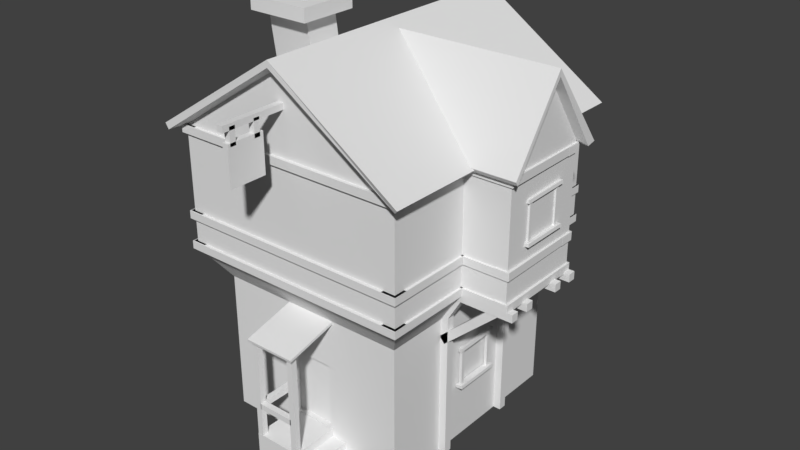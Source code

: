 # Source: house.blend  (saved by Blender 2.79.0; exported with 4.5.12 LTS)
import bpy
from mathutils import Matrix  # noqa: F401  (used for matrix-valued properties, if any)

bpy.ops.wm.read_factory_settings(use_empty=True)
scene = bpy.context.scene
scene.name = 'Scene'

# ---- collections
col_collection_1 = bpy.data.collections.new('Collection 1'); scene.collection.children.link(col_collection_1)

# ---- materials (node trees are filled in below, after node groups)
mat_material_001 = bpy.data.materials.new('Material.001')
mat_material_001.alpha_threshold = 0.0
mat_material_001.use_transparent_shadow = False
mat_material_001.roughness = 0.5

# ---- material node trees

# ---- world
world_world = bpy.data.worlds.new('World'); scene.world = world_world
world_world.color = (0.05088, 0.05088, 0.05088)
world_world.use_sun_shadow = False
world_world.sun_shadow_jitter_overblur = 0.0
world_world.cycles.sampling_method = 'MANUAL'

# ---- meshes
me_cube_001 = bpy.data.meshes.new('Cube.001')
me_cube_001.from_pydata([(-1.473, 2.179, -0.1279), (-1.473, 2.179, 2.13), (-1.473, -1.323, -0.1279), (-1.473, -1.323, 2.13), (1.616, 2.179, -0.1279), (1.616, 2.179, 2.13), (1.616, -1.323, -0.1279), (1.616, -1.323, 2.13), (-1.787, 2.535, 2.639), (-1.787, -1.679, 2.639), (1.93, 2.535, 2.639), (1.93, -1.679, 2.639), (-1.787, 2.535, 4.577), (-1.787, -1.679, 4.577), (1.93, 2.535, 4.577), (1.93, -1.679, 4.577), (0.07121, 2.535, 5.799), (0.07121, -1.679, 5.799), (-1.956, 2.726, 4.51), (-1.956, -1.871, 4.51), (2.098, -1.871, 4.51), (2.098, 2.726, 4.51), (0.07121, 2.726, 5.842), (0.07121, -1.871, 5.842), (-2.023, 2.736, 4.592), (-2.023, -1.862, 4.592), (2.157, -1.907, 4.571), (2.157, 2.69, 4.571), (0.07121, 2.726, 5.945), (0.07121, -1.871, 5.945), (0.1704, -0.3012, 2.656), (0.1704, -0.3012, 4.624), (0.1704, 1.164, 2.656), (0.1704, 1.164, 4.624), (2.663, -0.3012, 2.656), (2.663, -0.3012, 4.624), (2.663, 1.164, 2.656), (2.663, 1.164, 4.624), (-0.9531, 2.087, 3.246), (0.02794, 1.248, 4.54), (2.663, 0.4316, 5.687), (2.806, 1.248, 4.54), (2.806, -0.3849, 4.54), (0.02794, -0.3849, 4.54), (2.806, 0.4316, 5.724), (-0.9531, 2.087, 2.64), (2.806, 0.4316, 5.833), (0.02794, 0.4316, 5.833), (2.803, -0.4266, 4.603), (0.07737, 1.307, 4.611), (0.02523, -0.4266, 4.603), (2.855, 1.307, 4.611), (-0.9531, 3.179, 2.64), (-0.9531, 3.179, 3.246), (1.047, 2.087, 2.64), (1.047, 2.087, 3.246), (1.047, 3.179, 2.64), (1.047, 3.179, 3.246), (-0.8685, 2.133, 3.246), (-0.8685, 3.133, 3.246), (0.9623, 2.133, 3.246), (0.9623, 3.133, 3.246), (0.4395, 2.535, 2.623), (-0.324, 2.535, 2.623), (0.4395, 2.535, 4.102), (-0.324, 2.535, 4.102), (0.4395, 2.449, 2.623), (-0.324, 2.449, 2.623), (0.4395, 2.449, 4.102), (-0.324, 2.449, 4.102), (-1.846, -1.728, 2.638), (-1.846, -1.728, 2.763), (-1.846, -1.5, 2.638), (-1.846, -1.5, 2.763), (1.969, -1.728, 2.638), (1.969, -1.728, 2.763), (1.969, -1.5, 2.638), (1.969, -1.5, 2.763), (1.97, -1.721, 2.638), (1.97, -1.721, 2.763), (1.742, -1.722, 2.638), (1.742, -1.722, 2.763), (1.951, 2.569, 2.638), (1.951, 2.569, 2.763), (1.724, 2.568, 2.638), (1.724, 2.568, 2.763), (1.928, 0.9621, 2.638), (1.928, 0.9621, 2.763), (1.928, 1.189, 2.638), (1.928, 1.189, 2.763), (2.693, 0.9621, 2.638), (2.693, 0.9621, 2.763), (2.693, 1.189, 2.638), (2.693, 1.189, 2.763), (2.703, -0.3252, 2.645), (2.703, -0.3252, 2.77), (2.475, -0.3289, 2.645), (2.475, -0.3289, 2.77), (2.69, 1.195, 2.645), (2.69, 1.195, 2.77), (2.462, 1.191, 2.645), (2.462, 1.191, 2.77), (1.953, 2.571, 2.763), (1.953, 2.571, 2.638), (1.953, 2.344, 2.763), (1.953, 2.344, 2.638), (1.046, 2.571, 2.763), (1.046, 2.571, 2.638), (1.046, 2.344, 2.763), (1.046, 2.344, 2.638), (-0.919, 2.571, 2.763), (-0.919, 2.571, 2.638), (-0.919, 2.344, 2.763), (-0.919, 2.344, 2.638), (-1.827, 2.571, 2.763), (-1.827, 2.571, 2.638), (-1.827, 2.344, 2.763), (-1.827, 2.344, 2.638), (1.077, 3.211, 2.763), (1.077, 3.211, 2.638), (1.077, 3.164, 2.763), (1.077, 3.164, 2.638), (-0.9788, 3.211, 2.763), (-0.9788, 3.211, 2.638), (-0.9788, 3.164, 2.763), (-0.9788, 3.164, 2.638), (1.065, 2.524, 2.763), (1.065, 2.524, 2.638), (1.022, 2.525, 2.763), (1.022, 2.525, 2.638), (1.078, 3.21, 2.763), (1.078, 3.21, 2.638), (1.035, 3.211, 2.763), (1.035, 3.211, 2.638), (-0.9218, 2.524, 2.763), (-0.9218, 2.524, 2.638), (-0.9818, 2.525, 2.763), (-0.9818, 2.525, 2.638), (-0.909, 3.21, 2.763), (-0.909, 3.21, 2.638), (-0.9689, 3.211, 2.763), (-0.9689, 3.211, 2.638), (-1.606, -1.713, 2.763), (-1.606, -1.713, 2.638), (-1.833, -1.711, 2.763), (-1.833, -1.711, 2.638), (-1.593, 2.565, 2.763), (-1.593, 2.565, 2.638), (-1.82, 2.566, 2.763), (-1.82, 2.566, 2.638), (1.928, -0.3283, 2.638), (1.928, -0.3283, 2.763), (1.928, -0.1009, 2.638), (1.928, -0.1009, 2.763), (2.693, -0.3283, 2.638), (2.693, -0.3283, 2.763), (2.693, -0.1009, 2.638), (2.693, -0.1009, 2.763), (-1.846, -1.728, 3.126), (-1.846, -1.728, 3.251), (-1.846, -1.5, 3.126), (-1.846, -1.5, 3.251), (1.969, -1.728, 3.126), (1.969, -1.728, 3.251), (1.969, -1.5, 3.126), (1.969, -1.5, 3.251), (1.97, -1.721, 3.126), (1.97, -1.721, 3.251), (1.742, -1.722, 3.126), (1.742, -1.722, 3.251), (1.951, 2.569, 3.126), (1.951, 2.569, 3.251), (1.724, 2.568, 3.126), (1.724, 2.568, 3.251), (1.928, 0.9621, 3.126), (1.928, 0.9621, 3.251), (1.928, 1.189, 3.126), (1.928, 1.189, 3.251), (2.693, 0.9621, 3.126), (2.693, 0.9621, 3.251), (2.693, 1.189, 3.126), (2.693, 1.189, 3.251), (2.703, -0.3252, 3.133), (2.703, -0.3252, 3.258), (2.475, -0.3289, 3.133), (2.475, -0.3289, 3.258), (2.69, 1.195, 3.133), (2.69, 1.195, 3.258), (2.462, 1.191, 3.133), (2.462, 1.191, 3.258), (1.953, 2.571, 3.251), (1.953, 2.571, 3.126), (1.953, 2.344, 3.251), (1.953, 2.344, 3.126), (1.046, 2.571, 3.251), (1.046, 2.571, 3.126), (1.046, 2.344, 3.251), (1.046, 2.344, 3.126), (-0.919, 2.571, 3.251), (-0.919, 2.571, 3.126), (-0.919, 2.344, 3.251), (-0.919, 2.344, 3.126), (-1.827, 2.571, 3.251), (-1.827, 2.571, 3.126), (-1.827, 2.344, 3.251), (-1.827, 2.344, 3.126), (1.077, 3.211, 3.251), (1.077, 3.211, 3.126), (1.077, 3.133, 3.251), (1.077, 3.133, 3.126), (-0.9788, 3.211, 3.251), (-0.9788, 3.211, 3.126), (-0.9788, 3.133, 3.251), (-0.9788, 3.133, 3.126), (1.065, 2.524, 3.251), (1.065, 2.524, 3.126), (0.9601, 2.525, 3.251), (0.9601, 2.525, 3.126), (1.078, 3.21, 3.251), (1.078, 3.21, 3.126), (0.9729, 3.211, 3.251), (0.9729, 3.211, 3.126), (-0.8728, 2.524, 3.251), (-0.8728, 2.524, 3.126), (-0.9818, 2.525, 3.251), (-0.9818, 2.525, 3.126), (-0.86, 3.21, 3.251), (-0.86, 3.21, 3.126), (-0.9689, 3.211, 3.251), (-0.9689, 3.211, 3.126), (-1.606, -1.713, 3.251), (-1.606, -1.713, 3.126), (-1.833, -1.711, 3.251), (-1.833, -1.711, 3.126), (-1.593, 2.565, 3.251), (-1.593, 2.565, 3.126), (-1.82, 2.566, 3.251), (-1.82, 2.566, 3.126), (1.928, -0.3283, 3.126), (1.928, -0.3283, 3.251), (1.928, -0.1009, 3.126), (1.928, -0.1009, 3.251), (2.693, -0.3283, 3.126), (2.693, -0.3283, 3.251), (2.693, -0.1009, 3.126), (2.693, -0.1009, 3.251), (-1.846, -1.728, 4.455), (-1.846, -1.728, 4.581), (-1.846, -1.5, 4.455), (-1.846, -1.5, 4.581), (1.969, -1.728, 4.455), (1.969, -1.728, 4.581), (1.969, -1.5, 4.455), (1.969, -1.5, 4.581), (1.97, -1.721, 4.455), (1.97, -1.721, 4.581), (1.742, -1.722, 4.455), (1.742, -1.722, 4.581), (1.951, 2.569, 4.455), (1.951, 2.569, 4.581), (1.724, 2.568, 4.455), (1.724, 2.568, 4.581), (1.928, 0.9621, 4.455), (1.928, 0.9621, 4.581), (1.928, 1.189, 4.455), (1.928, 1.189, 4.581), (2.693, 0.9621, 4.455), (2.693, 0.9621, 4.581), (2.693, 1.189, 4.455), (2.693, 1.189, 4.581), (2.703, -0.3252, 4.462), (2.703, -0.3252, 4.588), (2.475, -0.3289, 4.462), (2.475, -0.3289, 4.588), (2.69, 1.195, 4.462), (2.69, 1.195, 4.588), (2.462, 1.191, 4.462), (2.462, 1.191, 4.588), (1.953, 2.571, 4.581), (1.953, 2.571, 4.455), (1.953, 2.344, 4.581), (1.953, 2.344, 4.455), (-1.819, 2.571, 4.581), (-1.819, 2.571, 4.455), (-1.819, 2.344, 4.581), (-1.819, 2.344, 4.455), (-1.606, -1.713, 4.581), (-1.606, -1.713, 4.455), (-1.833, -1.711, 4.581), (-1.833, -1.711, 4.455), (-1.593, 2.565, 4.581), (-1.593, 2.565, 4.455), (-1.82, 2.566, 4.581), (-1.82, 2.566, 4.455), (1.928, -0.3283, 4.455), (1.928, -0.3283, 4.581), (1.928, -0.1009, 4.455), (1.928, -0.1009, 4.581), (2.693, -0.3283, 4.455), (2.693, -0.3283, 4.581), (2.693, -0.1009, 4.455), (2.693, -0.1009, 4.581), (1.822, 1.064, 2.539), (1.822, 1.064, 2.664), (2.786, 1.064, 2.664), (2.786, 1.19, 2.664), (1.822, 0.8339, 2.539), (1.822, 0.8339, 2.664), (2.786, 0.7086, 2.539), (1.822, -0.3272, 2.539), (2.788, -0.3272, 2.539), (2.788, -0.202, 2.539), (2.788, -0.202, 2.664), (1.822, 0.1576, 2.539), (1.822, 0.1576, 2.664), (2.778, 0.03232, 2.539), (2.778, 0.1576, 2.664), (1.609, -0.3202, -0.1238), (1.609, -0.3202, 2.635), (1.609, -0.1906, -0.1238), (1.609, -0.1906, 2.635), (1.738, -0.3202, -0.1238), (1.738, -0.3202, 2.635), (1.738, -0.1906, -0.1238), (1.738, -0.1906, 2.635), (1.611, 1.068, -0.1238), (1.611, 1.068, 2.635), (1.611, 1.197, -0.1238), (1.611, 1.197, 2.635), (1.741, 1.068, -0.1238), (1.741, 1.068, 2.635), (1.741, 1.197, -0.1238), (1.741, 1.197, 2.635), (1.57, 1.068, 2.123), (1.872, 1.068, 2.635), (1.57, 1.197, 2.123), (1.872, 1.197, 2.635), (1.699, 1.068, 2.123), (2.002, 1.068, 2.635), (1.699, 1.197, 2.123), (2.002, 1.197, 2.635), (1.57, -0.3205, 2.123), (1.872, -0.3205, 2.635), (1.57, -0.1909, 2.123), (1.872, -0.1909, 2.635), (1.699, -0.3205, 2.123), (2.002, -0.3205, 2.635), (1.699, -0.1909, 2.123), (2.002, -0.1909, 2.635), (1.598, -0.3202, 1.855), (2.49, -0.3202, 2.655), (1.598, -0.1906, 1.855), (2.49, -0.1906, 2.655), (1.681, -0.3202, 1.756), (2.573, -0.3202, 2.555), (1.681, -0.1906, 1.756), (2.573, -0.1906, 2.555), (1.598, 1.072, 1.855), (2.49, 1.072, 2.655), (1.598, 1.202, 1.855), (2.49, 1.202, 2.655), (1.681, 1.072, 1.756), (2.573, 1.072, 2.555), (1.681, 1.202, 1.756), (2.573, 1.202, 2.555), (1.822, 1.19, 2.539), (1.822, 1.19, 2.664), (2.786, 1.064, 2.539), (2.786, 1.19, 2.539), (1.822, 0.7086, 2.539), (1.822, 0.7086, 2.664), (2.786, 0.7086, 2.664), (2.786, 0.8339, 2.539), (2.786, 0.8339, 2.664), (1.822, -0.3272, 2.664), (1.822, -0.202, 2.539), (1.822, -0.202, 2.664), (2.788, -0.3272, 2.664), (1.822, 0.03232, 2.539), (1.822, 0.03232, 2.664), (2.778, 0.03232, 2.664), (2.778, 0.1576, 2.539), (-0.8355, 2.366, 2.539), (-0.8355, 2.366, 2.664), (-0.9607, 2.365, 2.539), (-0.9607, 2.365, 2.664), (-0.8432, 3.33, 2.539), (-0.8432, 3.33, 2.664), (-0.9684, 3.329, 2.539), (-0.9684, 3.329, 2.664), (-0.3233, 2.369, 2.539), (-0.3233, 2.369, 2.664), (-0.4486, 2.368, 2.539), (-0.4486, 2.368, 2.664), (-0.3311, 3.333, 2.539), (-0.3311, 3.333, 2.664), (-0.4563, 3.332, 2.539), (-0.4563, 3.332, 2.664), (1.036, 2.377, 2.539), (1.036, 2.377, 2.664), (0.9108, 2.376, 2.539), (0.9108, 2.376, 2.664), (1.028, 3.344, 2.539), (1.028, 3.344, 2.664), (0.903, 3.343, 2.539), (0.903, 3.343, 2.664), (0.5674, 2.374, 2.539), (0.5674, 2.374, 2.664), (0.4422, 2.373, 2.539), (0.4422, 2.373, 2.664), (0.5598, 3.331, 2.539), (0.5598, 3.331, 2.664), (0.4345, 3.33, 2.539), (0.4345, 3.33, 2.664), (2.642, 0.09795, 3.533), (2.642, 0.09795, 4.156), (2.642, 0.1485, 3.533), (2.642, 0.1485, 4.156), (2.692, 0.09795, 3.533), (2.692, 0.09795, 4.156), (2.692, 0.1485, 3.533), (2.692, 0.1485, 4.156), (2.639, 0.7164, 3.533), (2.639, 0.7164, 4.156), (2.639, 0.7669, 3.533), (2.639, 0.7669, 4.156), (2.689, 0.7164, 3.533), (2.689, 0.7164, 4.156), (2.689, 0.7669, 3.533), (2.689, 0.7669, 4.156), (2.649, 0.05753, 4.146), (2.659, 0.8274, 4.17), (2.656, 0.05905, 4.096), (2.667, 0.8289, 4.12), (2.699, 0.05525, 4.153), (2.71, 0.8251, 4.177), (2.706, 0.05677, 4.103), (2.717, 0.8266, 4.127), (2.623, 0.05616, 3.524), (2.626, 0.8264, 3.531), (2.631, 0.05661, 3.474), (2.633, 0.8269, 3.481), (2.725, 0.05727, 3.532), (2.728, 0.8275, 3.538), (2.732, 0.05772, 3.482), (2.735, 0.828, 3.488), (1.647, 0.09795, 0.8544), (1.647, 0.09795, 1.477), (1.647, 0.1485, 0.8544), (1.647, 0.1485, 1.477), (1.697, 0.09795, 0.8544), (1.697, 0.09795, 1.477), (1.697, 0.1485, 0.8544), (1.697, 0.1485, 1.477), (1.644, 0.7164, 0.8544), (1.644, 0.7164, 1.477), (1.644, 0.7669, 0.8544), (1.644, 0.7669, 1.477), (1.694, 0.7164, 0.8544), (1.694, 0.7164, 1.477), (1.694, 0.7669, 0.8544), (1.694, 0.7669, 1.477), (1.654, 0.05753, 1.467), (1.664, 0.8274, 1.491), (1.661, 0.05905, 1.417), (1.671, 0.8289, 1.441), (1.704, 0.05525, 1.474), (1.714, 0.8251, 1.498), (1.711, 0.05677, 1.424), (1.722, 0.8266, 1.448), (1.628, 0.05616, 0.8451), (1.631, 0.8264, 0.852), (1.635, 0.05661, 0.7951), (1.638, 0.8269, 0.802), (1.73, 0.05727, 0.8525), (1.733, 0.8275, 0.8593), (1.737, 0.05772, 0.8025), (1.74, 0.828, 0.8093), (-0.2662, -1.323, 1.349), (-0.2662, -1.323, 0.2801), (0.4087, -1.323, 0.2801), (0.4087, -1.323, 1.349), (-0.2662, -1.238, 1.349), (-0.2662, -1.238, 0.2801), (0.4087, -1.238, 0.2801), (0.4087, -1.238, 1.349), (-0.3141, -2.086, -0.1281), (-0.3141, -2.086, 0.2763), (-0.3141, -1.324, -0.1281), (-0.3141, -1.324, 0.2763), (0.4481, -2.086, -0.1281), (0.4481, -2.086, 0.2763), (0.03025, -1.654, 5.35), (0.4481, -1.324, 0.2763), (-0.3141, -2.086, 0.006694), (-0.3141, -2.086, 0.1415), (-0.3141, -1.324, 0.1415), (-0.3141, -1.324, 0.006694), (0.4481, -1.324, 0.1415), (-0.3255, -2.155, 1.915), (0.4481, -2.086, 0.1415), (0.4481, -2.086, 0.006694), (0.6949, -1.324, 0.006694), (0.03025, -1.654, 5.258), (0.6949, -2.086, -0.1281), (0.6949, -2.086, 0.006694), (0.6949, -1.324, 0.1415), (0.6949, -2.086, 0.1415), (0.9415, -1.324, 0.006694), (0.9415, -1.324, -0.1281), (0.9415, -2.086, -0.1281), (0.9415, -2.086, 0.006694), (-0.3255, -2.15, 1.875), (-0.3255, -1.307, 2.136), (-0.3255, -1.302, 2.095), (0.5021, -2.155, 1.915), (0.5021, -2.15, 1.875), (0.5021, -1.307, 2.136), (0.5021, -1.302, 2.095), (0.3534, -2.084, 0.2732), (0.3534, -2.084, 1.893), (0.3534, -1.99, 0.2732), (0.3534, -1.99, 1.893), (0.4472, -2.084, 0.2732), (0.4472, -2.084, 1.893), (0.4472, -1.99, 0.2732), (0.4472, -1.99, 1.893), (-0.31, -2.084, 0.2732), (-0.31, -2.084, 1.893), (-0.31, -1.99, 0.2732), (-0.31, -1.99, 1.893), (-0.2162, -2.084, 0.2732), (-0.2162, -2.084, 1.893), (-0.2162, -1.99, 0.2732), (-0.2162, -1.99, 1.893), (-0.2266, -2.084, 0.8328), (0.3702, -2.084, 0.8328), (-0.2266, -1.99, 0.8328), (0.3702, -1.99, 0.8328), (-0.2266, -2.084, 0.739), (0.3702, -2.084, 0.739), (-0.2266, -1.99, 0.739), (0.3702, -1.99, 0.739), (-0.2162, -1.991, 0.8328), (-0.2162, -1.323, 0.8328), (-0.31, -1.991, 0.8328), (-0.31, -1.323, 0.8328), (-0.2162, -1.991, 0.739), (-0.2162, -1.323, 0.739), (-0.31, -1.991, 0.739), (-0.31, -1.323, 0.739), (-0.9969, 0.8312, -0.1237), (-0.9969, 0.8312, -0.04192), (-0.9969, 2.831, -0.1237), (-0.9969, 2.831, -0.04192), (1.003, 0.8312, -0.1237), (1.003, 0.8312, -0.04192), (1.003, 2.831, -0.1237), (1.003, 2.831, -0.04192), (-0.8418, 0.9863, -0.04192), (-0.8418, 2.676, -0.04192), (0.848, 2.676, -0.04192), (0.848, 0.9863, -0.04192), (-0.8418, 0.9863, 0.05925), (-0.8418, 2.676, 0.05925), (0.848, 2.676, 0.05925), (0.848, 0.9863, 0.05925), (-0.6559, 1.172, 0.05925), (-0.6559, 2.49, 0.05925), (0.6621, 2.49, 0.05925), (0.6621, 1.172, 0.05925), (-0.6559, 1.172, 0.1749), (-0.6559, 2.49, 0.1749), (0.6621, 2.49, 0.1749), (0.6621, 1.172, 0.1749), (-0.4444, 2.103, 0.1774), (-0.4444, 2.103, 1.396), (-0.3086, 2.103, 0.1774), (-0.3086, 2.103, 1.396), (-0.4444, 2.103, 0.7764), (-0.4444, 2.103, 1.995), (-0.3086, 2.103, 0.7764), (-0.3086, 2.103, 1.995), (-0.4051, 2.131, 1.208), (-1.252, 0.771, 5.718), (-1.182, 0.9592, -0.1195), (-1.252, 0.1775, 5.718), (-0.402, 2.131, 0.1484), (-0.402, 2.257, 0.1484), (-0.2768, 2.131, 0.1494), (-0.2768, 2.257, 0.1494), (-1.182, -0.01071, -0.1195), (-0.2892, 2.131, 1.16), (-0.4051, 2.257, 1.208), (-2.006, 0.771, 5.718), (-2.076, 0.9592, -0.1195), (-2.006, 0.1775, 5.718), (-2.076, -0.01071, -0.1195), (-0.2892, 2.257, 1.16), (-0.1999, 2.131, 1.411), (-0.1599, 2.131, 1.292), (-0.1999, 2.257, 1.411), (-0.1599, 2.257, 1.292), (0.1947, 2.131, 1.41), (0.1526, 2.131, 1.292), (0.1947, 2.257, 1.41), (0.1526, 2.257, 1.292), (0.4037, 2.131, 1.23), (0.2941, 2.131, 1.17), (0.4037, 2.257, 1.23), (0.2941, 2.257, 1.17), (0.4234, 2.131, 0.1559), (0.2982, 2.131, 0.1559), (0.4234, 2.257, 0.1559), (0.2982, 2.257, 0.1559), (-1.096, -0.02451, 5.739), (-2.169, -0.02451, 5.739), (-1.096, 0.973, 5.739), (-2.169, 0.973, 5.739), (-1.096, -0.02451, 5.959), (-2.169, -0.02451, 5.959), (-1.096, 0.973, 5.959), (-2.169, 0.973, 5.959), (-1.275, 0.1919, 5.98), (-1.984, 0.1919, 5.98), (-1.275, 0.7566, 5.98), (-1.984, 0.7566, 5.98), (-1.275, 0.1919, 5.755), (-1.984, 0.1919, 5.755), (-1.275, 0.7566, 5.755), (-1.984, 0.7566, 5.755), (-1.252, 0.3398, 4.572), (-1.252, 0.1324, 3.426), (-1.252, 0.3225, 2.279), (-1.182, -0.01071, 1.24), (-1.252, 0.9333, 4.572), (-1.252, 0.7259, 3.426), (-1.252, 0.916, 2.279), (-1.182, 0.9592, 1.24), (-2.006, 0.9333, 4.572), (-2.006, 0.7259, 3.426), (-2.006, 0.916, 2.279), (-2.076, 0.9592, 1.24), (-2.076, -0.01071, 1.24), (-2.006, 0.3225, 2.279), (-2.006, 0.1324, 3.426), (-2.006, 0.3398, 4.572), (0.03025, -2.694, 5.258), (0.03025, -2.694, 5.35), (0.1219, -1.654, 5.258), (0.1219, -1.654, 5.35), (0.1219, -2.694, 5.258), (0.1219, -2.694, 5.35), (0.03025, -2.585, 5.044), (0.03025, -2.493, 5.044), (0.03025, -2.493, 5.309), (0.03025, -2.585, 5.309), (0.1219, -2.493, 5.044), (0.1219, -2.585, 5.044), (0.1219, -2.493, 5.309), (0.1219, -2.585, 5.309), (0.03025, -2.186, 5.033), (0.03025, -2.094, 5.033), (0.03025, -2.094, 5.298), (0.03025, -2.186, 5.298), (0.1219, -2.094, 5.033), (0.1219, -2.186, 5.033), (0.1219, -2.094, 5.298), (0.1219, -2.186, 5.298), (0.03025, -2.63, 4.491), (0.03025, -2.042, 4.491), (0.03025, -2.042, 5.093), (0.03025, -2.63, 5.093), (0.1219, -2.042, 4.491), (0.1219, -2.63, 4.491), (0.1219, -2.042, 5.093), (0.1219, -2.63, 5.093)], [(583, 592)], [(0, 2, 3, 1), (3, 478, 481, 7), (6, 4, 5, 7), (4, 0, 1, 5), (652, 650, 492, 648), (7, 11, 9, 3), (10, 14, 15, 11), (5, 10, 11, 7), (3, 9, 8, 1), (1, 8, 10, 5), (12, 16, 14), (9, 13, 12, 8), (10, 62, 64, 14), (11, 15, 13, 9), (15, 17, 13), (12, 18, 22, 16), (16, 22, 21, 14), (20, 26, 29, 23), (23, 29, 25, 19), (14, 21, 20, 15), (17, 23, 19, 13), (13, 19, 18, 12), (15, 20, 23, 17), (27, 28, 29, 26), (25, 29, 28, 24), (21, 27, 26, 20), (22, 28, 27, 21), (18, 24, 28, 22), (19, 25, 24, 18), (57, 53, 59, 61), (32, 33, 37, 36), (36, 37, 35, 34), (34, 35, 31, 30), (32, 36, 34, 30), (35, 37, 40), (44, 41, 51, 46), (52, 56, 54, 45), (35, 40, 44, 42), (40, 37, 41, 44), (31, 35, 42, 43), (56, 57, 55, 54), (37, 33, 39, 41), (52, 53, 57, 56), (50, 48, 46, 47), (51, 49, 47, 46), (43, 42, 48, 50), (42, 44, 46, 48), (45, 38, 53, 52), (41, 39, 49, 51), (55, 57, 61, 60), (53, 38, 58, 59), (62, 66, 68, 64), (14, 64, 65, 12), (8, 63, 62, 10), (12, 65, 63, 8), (67, 69, 68, 66), (63, 67, 66, 62), (65, 69, 67, 63), (64, 68, 69, 65), (70, 71, 73, 72), (78, 79, 81, 80), (76, 77, 75, 74), (74, 75, 71, 70), (72, 76, 74, 70), (77, 73, 71, 75), (84, 85, 83, 82), (82, 83, 79, 78), (80, 84, 82, 78), (85, 81, 79, 83), (86, 87, 89, 88), (92, 93, 91, 90), (90, 91, 87, 86), (88, 92, 90, 86), (93, 89, 87, 91), (94, 95, 97, 96), (100, 101, 99, 98), (98, 99, 95, 94), (96, 100, 98, 94), (101, 97, 95, 99), (107, 103, 105, 109), (105, 104, 108, 109), (88, 89, 93, 92), (103, 102, 104, 105), (109, 108, 106, 107), (102, 106, 108, 104), (107, 106, 102, 103), (115, 111, 113, 117), (113, 112, 116, 117), (111, 110, 112, 113), (117, 116, 114, 115), (110, 114, 116, 112), (115, 114, 110, 111), (123, 119, 121, 125), (121, 120, 124, 125), (119, 118, 120, 121), (125, 124, 122, 123), (118, 122, 124, 120), (123, 122, 118, 119), (131, 127, 129, 133), (129, 128, 132, 133), (127, 126, 128, 129), (133, 132, 130, 131), (126, 130, 132, 128), (131, 130, 126, 127), (139, 135, 137, 141), (137, 136, 140, 141), (135, 134, 136, 137), (141, 140, 138, 139), (134, 138, 140, 136), (139, 138, 134, 135), (147, 143, 145, 149), (145, 144, 148, 149), (143, 142, 144, 145), (149, 148, 146, 147), (142, 146, 148, 144), (147, 146, 142, 143), (150, 151, 153, 152), (156, 157, 155, 154), (154, 155, 151, 150), (152, 156, 154, 150), (157, 153, 151, 155), (152, 153, 157, 156), (158, 159, 161, 160), (166, 167, 169, 168), (164, 165, 163, 162), (162, 163, 159, 158), (160, 164, 162, 158), (165, 161, 159, 163), (172, 173, 171, 170), (170, 171, 167, 166), (168, 172, 170, 166), (173, 169, 167, 171), (174, 175, 177, 176), (180, 181, 179, 178), (178, 179, 175, 174), (176, 180, 178, 174), (181, 177, 175, 179), (182, 183, 185, 184), (188, 189, 187, 186), (186, 187, 183, 182), (184, 188, 186, 182), (189, 185, 183, 187), (195, 191, 193, 197), (193, 192, 196, 197), (176, 177, 181, 180), (191, 190, 192, 193), (197, 196, 194, 195), (190, 194, 196, 192), (195, 194, 190, 191), (203, 199, 201, 205), (201, 200, 204, 205), (199, 198, 200, 201), (205, 204, 202, 203), (198, 202, 204, 200), (203, 202, 198, 199), (211, 207, 209, 213), (209, 208, 212, 213), (207, 206, 208, 209), (213, 212, 210, 211), (206, 210, 212, 208), (211, 210, 206, 207), (219, 215, 217, 221), (217, 216, 220, 221), (215, 214, 216, 217), (221, 220, 218, 219), (214, 218, 220, 216), (219, 218, 214, 215), (227, 223, 225, 229), (225, 224, 228, 229), (223, 222, 224, 225), (229, 228, 226, 227), (222, 226, 228, 224), (227, 226, 222, 223), (235, 231, 233, 237), (233, 232, 236, 237), (231, 230, 232, 233), (237, 236, 234, 235), (230, 234, 236, 232), (235, 234, 230, 231), (238, 239, 241, 240), (244, 245, 243, 242), (242, 243, 239, 238), (240, 244, 242, 238), (245, 241, 239, 243), (240, 241, 245, 244), (246, 247, 249, 248), (254, 255, 257, 256), (252, 253, 251, 250), (250, 251, 247, 246), (248, 252, 250, 246), (253, 249, 247, 251), (260, 261, 259, 258), (258, 259, 255, 254), (256, 260, 258, 254), (261, 257, 255, 259), (262, 263, 265, 264), (268, 269, 267, 266), (266, 267, 263, 262), (264, 268, 266, 262), (269, 265, 263, 267), (270, 271, 273, 272), (276, 277, 275, 274), (274, 275, 271, 270), (272, 276, 274, 270), (277, 273, 271, 275), (283, 279, 281, 285), (281, 280, 284, 285), (264, 265, 269, 268), (279, 278, 280, 281), (285, 284, 282, 283), (278, 282, 284, 280), (283, 282, 278, 279), (291, 287, 289, 293), (289, 288, 292, 293), (287, 286, 288, 289), (293, 292, 290, 291), (286, 290, 292, 288), (291, 290, 286, 287), (294, 295, 297, 296), (300, 301, 299, 298), (298, 299, 295, 294), (296, 300, 298, 294), (301, 297, 295, 299), (296, 297, 301, 300), (365, 366, 305, 368), (368, 305, 304, 367), (367, 304, 303, 302), (365, 368, 367, 302), (305, 366, 303, 304), (306, 307, 373, 372), (372, 373, 371, 308), (308, 371, 370, 369), (306, 372, 308, 369), (373, 307, 370, 371), (375, 376, 312, 311), (311, 312, 377, 310), (310, 377, 374, 309), (375, 311, 310, 309), (312, 376, 374, 377), (313, 314, 316, 381), (381, 316, 380, 315), (315, 380, 379, 378), (313, 381, 315, 378), (316, 314, 379, 380), (317, 318, 320, 319), (319, 320, 324, 323), (323, 324, 322, 321), (321, 322, 318, 317), (319, 323, 321, 317), (324, 320, 318, 322), (325, 326, 328, 327), (327, 328, 332, 331), (331, 332, 330, 329), (329, 330, 326, 325), (327, 331, 329, 325), (332, 328, 326, 330), (333, 334, 336, 335), (335, 336, 340, 339), (339, 340, 338, 337), (337, 338, 334, 333), (335, 339, 337, 333), (340, 336, 334, 338), (341, 342, 344, 343), (343, 344, 348, 347), (347, 348, 346, 345), (345, 346, 342, 341), (343, 347, 345, 341), (348, 344, 342, 346), (349, 350, 352, 351), (351, 352, 356, 355), (355, 356, 354, 353), (353, 354, 350, 349), (351, 355, 353, 349), (356, 352, 350, 354), (357, 358, 360, 359), (359, 360, 364, 363), (363, 364, 362, 361), (361, 362, 358, 357), (359, 363, 361, 357), (364, 360, 358, 362), (384, 385, 389, 388), (388, 389, 387, 386), (386, 387, 383, 382), (384, 388, 386, 382), (389, 385, 383, 387), (392, 393, 397, 396), (396, 397, 395, 394), (394, 395, 391, 390), (392, 396, 394, 390), (397, 393, 391, 395), (400, 401, 405, 404), (404, 405, 403, 402), (402, 403, 399, 398), (400, 404, 402, 398), (405, 401, 399, 403), (408, 409, 413, 412), (412, 413, 411, 410), (410, 411, 407, 406), (408, 412, 410, 406), (413, 409, 407, 411), (414, 415, 417, 416), (416, 417, 421, 420), (420, 421, 419, 418), (418, 419, 415, 414), (416, 420, 418, 414), (421, 417, 415, 419), (422, 423, 425, 424), (424, 425, 429, 428), (428, 429, 427, 426), (426, 427, 423, 422), (424, 428, 426, 422), (429, 425, 423, 427), (430, 431, 433, 432), (432, 433, 437, 436), (436, 437, 435, 434), (434, 435, 431, 430), (432, 436, 434, 430), (437, 433, 431, 435), (438, 439, 441, 440), (440, 441, 445, 444), (444, 445, 443, 442), (442, 443, 439, 438), (440, 444, 442, 438), (445, 441, 439, 443), (446, 447, 449, 448), (448, 449, 453, 452), (452, 453, 451, 450), (450, 451, 447, 446), (448, 452, 450, 446), (453, 449, 447, 451), (454, 455, 457, 456), (456, 457, 461, 460), (460, 461, 459, 458), (458, 459, 455, 454), (456, 460, 458, 454), (461, 457, 455, 459), (462, 463, 465, 464), (464, 465, 469, 468), (468, 469, 467, 466), (466, 467, 463, 462), (464, 468, 466, 462), (469, 465, 463, 467), (470, 471, 473, 472), (472, 473, 477, 476), (476, 477, 475, 474), (474, 475, 471, 470), (472, 476, 474, 470), (477, 473, 471, 475), (479, 483, 482, 478), (2, 479, 478, 3), (7, 481, 480, 6), (6, 480, 479, 2), (483, 484, 485, 482), (481, 485, 484, 480), (480, 484, 483, 479), (478, 482, 485, 481), (495, 487, 489, 496), (518, 516, 512, 514), (498, 493, 491, 500), (500, 491, 487, 495), (647, 503, 649, 651), (493, 489, 487, 491), (490, 501, 494, 486), (501, 500, 495, 494), (513, 499, 515, 517), (500, 501, 505, 507), (515, 499, 512, 516), (517, 515, 516, 518), (486, 494, 497, 488), (494, 495, 496, 497), (505, 504, 510, 511), (502, 506, 507, 505), (513, 517, 518, 514), (501, 490, 504, 505), (649, 503, 492, 650), (498, 500, 507, 506), (509, 508, 511, 510), (499, 513, 514, 512), (502, 505, 511, 508), (651, 649, 650, 652), (519, 520, 522, 521), (521, 522, 526, 525), (525, 526, 524, 523), (523, 524, 520, 519), (521, 525, 523, 519), (526, 522, 520, 524), (527, 528, 530, 529), (529, 530, 534, 533), (533, 534, 532, 531), (531, 532, 528, 527), (529, 533, 531, 527), (534, 530, 528, 532), (535, 536, 538, 537), (537, 538, 542, 541), (541, 542, 540, 539), (539, 540, 536, 535), (537, 541, 539, 535), (542, 538, 536, 540), (543, 544, 546, 545), (545, 546, 550, 549), (549, 550, 548, 547), (547, 548, 544, 543), (545, 549, 547, 543), (550, 546, 544, 548), (551, 552, 554, 553), (553, 554, 558, 557), (557, 558, 556, 555), (555, 556, 552, 551), (647, 651, 652, 648), (558, 554, 560, 561), (562, 561, 565, 566), (556, 558, 561, 562), (554, 552, 559, 560), (552, 556, 562, 559), (563, 566, 570, 567), (560, 559, 563, 564), (559, 562, 566, 563), (561, 560, 564, 565), (569, 568, 572, 573), (565, 564, 568, 569), (566, 565, 569, 570), (564, 563, 567, 568), (573, 572, 571, 574), (570, 569, 573, 574), (568, 567, 571, 572), (567, 570, 574, 571), (577, 578, 576, 575), (581, 582, 580, 579), (588, 593, 598, 590), (588, 587, 583, 593), (598, 592, 589, 590), (584, 594, 618, 617), (503, 647, 648, 492), (631, 586, 596, 646), (593, 583, 599, 601), (635, 584, 586, 631), (639, 594, 584, 635), (646, 596, 594, 639), (600, 602, 606, 604), (592, 598, 602, 600), (598, 593, 601, 602), (604, 606, 610, 608), (602, 601, 605, 606), (601, 599, 603, 605), (606, 605, 609, 610), (605, 603, 607, 609), (610, 609, 613, 614), (609, 607, 611, 613), (608, 610, 614, 612), (617, 618, 622, 621), (594, 596, 616, 618), (596, 586, 615, 616), (586, 584, 617, 615), (622, 620, 624, 626), (616, 615, 619, 620), (618, 616, 620, 622), (615, 617, 621, 619), (625, 626, 630, 629), (619, 621, 625, 623), (621, 622, 626, 625), (620, 619, 623, 624), (624, 623, 627, 628), (626, 624, 628, 630), (623, 625, 629, 627), (597, 643, 642, 595), (643, 644, 641, 642), (644, 645, 640, 641), (645, 646, 639, 640), (595, 642, 638, 585), (642, 641, 637, 638), (641, 640, 636, 637), (640, 639, 635, 636), (585, 638, 634, 591), (638, 637, 633, 634), (637, 636, 632, 633), (636, 635, 631, 632), (591, 634, 643, 597), (634, 633, 644, 643), (633, 632, 645, 644), (632, 631, 646, 645), (660, 656, 653, 658), (655, 659, 657, 654), (657, 658, 653, 654), (659, 660, 658, 657), (655, 656, 660, 659), (654, 653, 656, 655), (668, 664, 661, 666), (663, 667, 665, 662), (665, 666, 661, 662), (667, 668, 666, 665), (663, 664, 668, 667), (662, 661, 664, 663), (676, 672, 669, 674), (671, 675, 673, 670), (673, 674, 669, 670), (675, 676, 674, 673), (671, 672, 676, 675), (670, 669, 672, 671)])
_uv = me_cube_001.uv_layers.new(name='UVMap')
_uv.uv.foreach_set('vector', [0.3055, 0.5653, 0.5193, 0.5653, 0.5193, 0.4275, 0.3055, 0.4275, 0.7122, 0.568, 0.7599, 0.6417, 0.7599, 0.6829, 0.7122, 0.7566, 0.5193, 0.4247, 0.3055, 0.4247, 0.3055, 0.2869, 0.5193, 0.2869, 0.4356, 0.1392, 0.6242, 0.1392, 0.6242, 0.001369, 0.4356, 0.001369, 0.9619, 0.502, 0.9619, 0.4386, 0.9675, 0.4386, 0.9675, 0.502, 0.2813, 0.469, 0.2503, 0.4882, 0.2503, 0.2613, 0.2813, 0.2805, 0.2718, 0.2586, 0.1535, 0.2586, 0.1535, 0.001369, 0.2718, 0.001369, 0.3028, 0.2369, 0.2718, 0.2586, 0.2718, 0.001369, 0.3028, 0.0231, 0.1507, 0.0231, 0.1197, 0.001369, 0.1197, 0.2586, 0.1507, 0.2369, 0.75, 0.02053, 0.7189, 0.001369, 0.7189, 0.2282, 0.75, 0.2091, 0.6739, 0.2869, 0.5994, 0.4003, 0.6739, 0.5138, 0.1197, 0.001369, 0.001369, 0.001369, 0.001369, 0.2586, 0.1197, 0.2586, 0.001369, 0.6635, 0.09233, 0.6645, 0.09233, 0.5742, 0.001369, 0.5452, 0.2503, 0.4882, 0.1319, 0.4882, 0.1319, 0.2613, 0.2503, 0.2613, 0.5966, 0.5138, 0.5221, 0.4003, 0.5966, 0.2869, 0.6047, 0.8691, 0.5944, 0.8807, 0.7181, 0.8807, 0.7181, 0.8691, 0.2557, 0.8506, 0.2557, 0.839, 0.1319, 0.839, 0.1422, 0.8506, 0.2965, 0.8471, 0.2914, 0.8479, 0.2965, 0.6955, 0.3017, 0.6991, 0.9375, 0.7426, 0.9428, 0.7391, 0.9428, 0.8913, 0.9363, 0.8906, 0.8778, 0.837, 0.8882, 0.8486, 0.8882, 0.568, 0.8778, 0.5797, 0.7181, 0.8663, 0.7181, 0.8546, 0.5944, 0.8546, 0.6047, 0.8663, 0.8707, 0.5364, 0.881, 0.548, 0.881, 0.2674, 0.8707, 0.2791, 0.5514, 0.8048, 0.5411, 0.8165, 0.6649, 0.8165, 0.6649, 0.8048, 0.4329, 0.282, 0.3055, 0.2842, 0.3055, 0.003572, 0.4329, 0.001369, 0.001369, 0.2619, 0.1292, 0.2613, 0.1292, 0.5419, 0.001369, 0.5425, 0.8952, 0.5502, 0.8915, 0.548, 0.8915, 0.2674, 0.8952, 0.2697, 0.2886, 0.6991, 0.2835, 0.6955, 0.2783, 0.8479, 0.2835, 0.8471, 0.9315, 0.4189, 0.9379, 0.4197, 0.9379, 0.2674, 0.9326, 0.2709, 0.8887, 0.2674, 0.8837, 0.268, 0.8837, 0.5486, 0.8887, 0.548, 0.6029, 0.7269, 0.4808, 0.7269, 0.486, 0.7241, 0.5978, 0.7241, 0.2841, 0.6111, 0.2841, 0.4909, 0.1319, 0.4909, 0.1319, 0.6111, 0.5905, 0.2621, 0.5905, 0.1419, 0.68, 0.1419, 0.68, 0.2621, 0.4356, 0.2621, 0.4356, 0.1419, 0.5878, 0.1419, 0.5878, 0.2621, 0.633, 0.568, 0.4808, 0.568, 0.4808, 0.6575, 0.633, 0.6575, 0.2056, 0.7743, 0.1319, 0.7235, 0.2056, 0.6955, 0.08407, 0.6727, 0.001835, 0.7034, 0.001369, 0.6978, 0.08785, 0.6672, 0.4276, 0.6497, 0.3055, 0.6497, 0.3055, 0.7164, 0.4276, 0.7164, 0.3172, 0.6418, 0.3172, 0.5769, 0.3086, 0.5747, 0.3086, 0.6469, 0.3172, 0.5769, 0.3172, 0.6418, 0.3086, 0.6469, 0.3086, 0.5747, 0.1408, 0.619, 0.293, 0.619, 0.3017, 0.6138, 0.1321, 0.6138, 0.6469, 0.5535, 0.6469, 0.5165, 0.7135, 0.5165, 0.7135, 0.5535, 0.3172, 0.6418, 0.4694, 0.6418, 0.4781, 0.6469, 0.3086, 0.6469, 0.6441, 0.5535, 0.6441, 0.5165, 0.5221, 0.5165, 0.5221, 0.5535, 0.1319, 0.6177, 0.3015, 0.6177, 0.3017, 0.6927, 0.1321, 0.6927, 0.3055, 0.6426, 0.4751, 0.6426, 0.4781, 0.568, 0.3086, 0.568, 0.1321, 0.6138, 0.3017, 0.6138, 0.3015, 0.6177, 0.1319, 0.6177, 0.08359, 0.7605, 0.08407, 0.6727, 0.08785, 0.6672, 0.08785, 0.7588, 0.783, 0.5535, 0.783, 0.5165, 0.7163, 0.5165, 0.7163, 0.5535, 0.3086, 0.6469, 0.4781, 0.6469, 0.4751, 0.6426, 0.3055, 0.6426, 0.6029, 0.6602, 0.6029, 0.7269, 0.5978, 0.7241, 0.5978, 0.6631, 0.2754, 0.6955, 0.2754, 0.7622, 0.2703, 0.7593, 0.2703, 0.6983, 0.9429, 0.7344, 0.9482, 0.7344, 0.9482, 0.6441, 0.9429, 0.6441, 0.09506, 0.7721, 0.124, 0.6811, 0.124, 0.6345, 0.09506, 0.5452, 0.7189, 0.001369, 0.7199, 0.09068, 0.7199, 0.1373, 0.7189, 0.2282, 0.6269, 0.1206, 0.7162, 0.09166, 0.7162, 0.001369, 0.6269, 0.002324, 0.7993, 0.2346, 0.7993, 0.1443, 0.7527, 0.1443, 0.7527, 0.2346, 0.2517, 0.9601, 0.2517, 0.9654, 0.2051, 0.9654, 0.2051, 0.9601, 0.9455, 0.7391, 0.9508, 0.7391, 0.9508, 0.8294, 0.9455, 0.8294, 0.1557, 0.9601, 0.1557, 0.9654, 0.2023, 0.9654, 0.2023, 0.9601, 0.09184, 0.7709, 0.09184, 0.7632, 0.07796, 0.7632, 0.07796, 0.7709, 0.98, 0.7015, 0.98, 0.6939, 0.9939, 0.6939, 0.9939, 0.7015, 0.2584, 0.8466, 0.2584, 0.839, 0.2723, 0.839, 0.2723, 0.8466, 0.07255, 0.931, 0.07255, 0.9233, 0.3054, 0.9233, 0.3054, 0.931, 0.6685, 0.2648, 0.4356, 0.2648, 0.4356, 0.2787, 0.6685, 0.2787, 0.3055, 0.838, 0.5384, 0.838, 0.5384, 0.8519, 0.3055, 0.8519, 0.9968, 0.8897, 0.9968, 0.882, 0.9829, 0.882, 0.9829, 0.8897, 0.5221, 0.5639, 0.5221, 0.5562, 0.7839, 0.5562, 0.7839, 0.5639, 0.8315, 0.001369, 0.8315, 0.2632, 0.8453, 0.2632, 0.8453, 0.001377, 0.8253, 0.568, 0.8253, 0.8299, 0.8114, 0.8299, 0.8114, 0.568, 0.3028, 0.6022, 0.3028, 0.5945, 0.2889, 0.5945, 0.2889, 0.6022, 0.2889, 0.5918, 0.2889, 0.5841, 0.3028, 0.5841, 0.3028, 0.5918, 0.9496, 0.3369, 0.9496, 0.3292, 0.9962, 0.3292, 0.9962, 0.3369, 0.4745, 0.9531, 0.4278, 0.9531, 0.4278, 0.967, 0.4745, 0.967, 0.2757, 0.9517, 0.3224, 0.9517, 0.3224, 0.9655, 0.2757, 0.9655, 0.898, 0.5418, 0.898, 0.5342, 0.9118, 0.5342, 0.9118, 0.5418, 0.9118, 0.5523, 0.9118, 0.5446, 0.898, 0.5446, 0.898, 0.5523, 0.5944, 0.8912, 0.5944, 0.8835, 0.6871, 0.8835, 0.6871, 0.8912, 0.633, 0.7531, 0.633, 0.6603, 0.6191, 0.6602, 0.6191, 0.753, 0.8751, 0.832, 0.8751, 0.9248, 0.8612, 0.9247, 0.8612, 0.8319, 0.05677, 0.8991, 0.001369, 0.8991, 0.001369, 0.913, 0.05677, 0.913, 0.9079, 0.9911, 0.9079, 0.9834, 0.9633, 0.9834, 0.9633, 0.9911, 0.9962, 0.3577, 0.9962, 0.35, 0.9496, 0.35, 0.9496, 0.3577, 0.6676, 0.8125, 0.6676, 0.8048, 0.6815, 0.8048, 0.6815, 0.8125, 0.8159, 0.2678, 0.8159, 0.2601, 0.802, 0.2601, 0.802, 0.2678, 0.001369, 0.9157, 0.05677, 0.9157, 0.05677, 0.9296, 0.001369, 0.9296, 0.8585, 0.99, 0.8585, 0.9823, 0.8031, 0.9823, 0.8031, 0.99, 0.6827, 0.2213, 0.6827, 0.2767, 0.6966, 0.2767, 0.6966, 0.2213, 0.9691, 0.4287, 0.9614, 0.4287, 0.9614, 0.3733, 0.9691, 0.3733, 0.6899, 0.8912, 0.6899, 0.8835, 0.7038, 0.8835, 0.7038, 0.8912, 0.6083, 0.9016, 0.6083, 0.8939, 0.5944, 0.8939, 0.5944, 0.9016, 0.8038, 0.2481, 0.8038, 0.1927, 0.8177, 0.1927, 0.8177, 0.2481, 0.969, 0.6441, 0.9613, 0.6441, 0.9613, 0.6995, 0.969, 0.6995, 0.867, 0.9663, 0.7415, 0.9663, 0.7415, 0.9692, 0.867, 0.9692, 0.3364, 0.8998, 0.3364, 0.8921, 0.4619, 0.8921, 0.4619, 0.8998, 0.6301, 0.7739, 0.6301, 0.7663, 0.633, 0.7663, 0.633, 0.7739, 0.633, 0.7635, 0.633, 0.7558, 0.6301, 0.7558, 0.6301, 0.7635, 0.1969, 0.9683, 0.3224, 0.9683, 0.3224, 0.9712, 0.1969, 0.9712, 0.4626, 0.8894, 0.4626, 0.8817, 0.3371, 0.8817, 0.3371, 0.8894, 0.9858, 0.6442, 0.9858, 0.6861, 0.9885, 0.686, 0.9885, 0.6441, 0.9954, 0.8294, 0.9954, 0.8218, 0.9535, 0.8218, 0.9535, 0.8294, 0.6304, 0.7844, 0.6304, 0.7767, 0.633, 0.7767, 0.633, 0.7844, 0.5256, 0.9206, 0.5256, 0.9129, 0.5229, 0.9129, 0.5229, 0.9206, 0.9853, 0.3094, 0.9853, 0.2675, 0.9879, 0.2674, 0.9879, 0.3094, 0.8612, 0.99, 0.8612, 0.9823, 0.9032, 0.9823, 0.9032, 0.99, 0.9852, 0.4386, 0.9852, 0.4805, 0.9888, 0.4805, 0.9888, 0.4386, 0.9928, 0.7344, 0.9928, 0.7267, 0.9509, 0.7267, 0.9509, 0.7344, 0.805, 0.913, 0.805, 0.9053, 0.8086, 0.9053, 0.8086, 0.913, 0.8007, 0.5639, 0.8007, 0.5562, 0.797, 0.5562, 0.797, 0.5639, 0.9849, 0.0433, 0.9849, 0.001387, 0.9885, 0.001369, 0.9885, 0.04328, 0.8678, 0.5649, 0.8678, 0.5572, 0.9097, 0.5572, 0.9097, 0.5649, 0.8786, 0.2625, 0.8786, 0.001369, 0.8647, 0.001414, 0.8647, 0.2625, 0.3336, 0.8998, 0.3336, 0.8921, 0.07255, 0.8921, 0.07255, 0.8998, 0.4851, 0.9984, 0.4851, 0.9907, 0.4989, 0.9907, 0.4989, 0.9984, 0.5232, 0.9982, 0.5232, 0.9905, 0.5093, 0.9905, 0.5093, 0.9982, 0.8513, 0.2869, 0.8513, 0.548, 0.8374, 0.548, 0.8374, 0.287, 0.07255, 0.8894, 0.07255, 0.8817, 0.3336, 0.8817, 0.3336, 0.8894, 0.9338, 0.05831, 0.9338, 0.05063, 0.9199, 0.05063, 0.9199, 0.05831, 0.8612, 0.9352, 0.8612, 0.9275, 0.8751, 0.9275, 0.8751, 0.9352, 0.9487, 0.07079, 0.9487, 0.06312, 0.9954, 0.06312, 0.9954, 0.07079, 0.7388, 0.9565, 0.6921, 0.9565, 0.6921, 0.9704, 0.7388, 0.9704, 0.9218, 0.9027, 0.9684, 0.9027, 0.9684, 0.9166, 0.9218, 0.9166, 0.9962, 0.3681, 0.9962, 0.3604, 0.9496, 0.3604, 0.9496, 0.3681, 0.9834, 0.9911, 0.9834, 0.9834, 0.9695, 0.9834, 0.9695, 0.9911, 0.9805, 0.6256, 0.9805, 0.6179, 0.9944, 0.6179, 0.9944, 0.6256, 0.9719, 0.8044, 0.9719, 0.7967, 0.9857, 0.7967, 0.9857, 0.8044, 0.07255, 0.9414, 0.07255, 0.9337, 0.3054, 0.9337, 0.3054, 0.9414, 0.774, 0.838, 0.5411, 0.838, 0.5411, 0.8519, 0.774, 0.8519, 0.5411, 0.8214, 0.774, 0.8214, 0.774, 0.8353, 0.5411, 0.8353, 0.382, 0.9981, 0.382, 0.9905, 0.3682, 0.9905, 0.3682, 0.9981, 0.07255, 0.8789, 0.07255, 0.8713, 0.3344, 0.8713, 0.3344, 0.8789, 0.828, 0.568, 0.828, 0.8299, 0.8419, 0.8299, 0.8419, 0.568, 0.8181, 0.2869, 0.8181, 0.5488, 0.8042, 0.5488, 0.8042, 0.2869, 0.9867, 0.5521, 0.9867, 0.5444, 0.9728, 0.5444, 0.9728, 0.5521, 0.9728, 0.5625, 0.9728, 0.5548, 0.9867, 0.5548, 0.9867, 0.5625, 0.2463, 0.992, 0.2463, 0.9843, 0.293, 0.9843, 0.293, 0.992, 0.04803, 0.9489, 0.001369, 0.9489, 0.001369, 0.9628, 0.04803, 0.9628, 0.329, 0.9531, 0.3757, 0.9531, 0.3757, 0.967, 0.329, 0.967, 0.1224, 0.9986, 0.1224, 0.991, 0.1363, 0.991, 0.1363, 0.9986, 0.1197, 0.9986, 0.1197, 0.991, 0.1058, 0.991, 0.1058, 0.9986, 0.4319, 0.9102, 0.4319, 0.9025, 0.5246, 0.9025, 0.5246, 0.9102, 0.9261, 0.6609, 0.9261, 0.5682, 0.9122, 0.568, 0.9122, 0.6608, 0.9048, 0.7393, 0.9048, 0.832, 0.8909, 0.8319, 0.8909, 0.7391, 0.05677, 0.8825, 0.001369, 0.8825, 0.001369, 0.8963, 0.05677, 0.8963, 0.5411, 0.9912, 0.5411, 0.9835, 0.5965, 0.9835, 0.5965, 0.9912, 0.9951, 0.1493, 0.9951, 0.1416, 0.9485, 0.1416, 0.9485, 0.1493, 0.9794, 0.4358, 0.9794, 0.4281, 0.9933, 0.4281, 0.9933, 0.4358, 0.3262, 0.992, 0.3262, 0.9843, 0.3123, 0.9843, 0.3123, 0.992, 0.8778, 0.9193, 0.9332, 0.9193, 0.9332, 0.9332, 0.8778, 0.9332, 0.7969, 0.99, 0.7969, 0.9823, 0.7415, 0.9823, 0.7415, 0.99, 0.9122, 0.681, 0.9122, 0.7364, 0.9261, 0.7364, 0.9261, 0.681, 0.9676, 0.3228, 0.9599, 0.3228, 0.9599, 0.2674, 0.9676, 0.2674, 0.5093, 0.9878, 0.5093, 0.9801, 0.5232, 0.9801, 0.5232, 0.9878, 0.9919, 0.5223, 0.9919, 0.5146, 0.9781, 0.5146, 0.9781, 0.5223, 0.2889, 0.5813, 0.2889, 0.5259, 0.3028, 0.5259, 0.3028, 0.5813, 0.9668, 0.001369, 0.9591, 0.001369, 0.9591, 0.05677, 0.9668, 0.05677, 0.198, 0.9442, 0.07255, 0.9442, 0.07255, 0.9489, 0.198, 0.9489, 0.6313, 0.9018, 0.6313, 0.8941, 0.7568, 0.8941, 0.7568, 0.9018, 0.05077, 0.94, 0.05077, 0.9323, 0.05554, 0.9323, 0.05554, 0.94, 0.275, 0.7726, 0.275, 0.7649, 0.2703, 0.7649, 0.2703, 0.7726, 0.2008, 0.9442, 0.3262, 0.9442, 0.3262, 0.9489, 0.2008, 0.9489, 0.4626, 0.8789, 0.4626, 0.8713, 0.3371, 0.8713, 0.3371, 0.8789, 0.9704, 0.2674, 0.9704, 0.3094, 0.9768, 0.3094, 0.9768, 0.2675, 0.9954, 0.6368, 0.9954, 0.6292, 0.9535, 0.6292, 0.9535, 0.6368, 0.9704, 0.3198, 0.9704, 0.3121, 0.9768, 0.3121, 0.9768, 0.3198, 0.9766, 0.4909, 0.9766, 0.4832, 0.9702, 0.4832, 0.9702, 0.4909, 0.9702, 0.4805, 0.9702, 0.4386, 0.9766, 0.4386, 0.9766, 0.4805, 0.9509, 0.7135, 0.9509, 0.7059, 0.9928, 0.7059, 0.9928, 0.7135, 0.7693, 0.7526, 0.7693, 0.7107, 0.7626, 0.7107, 0.7626, 0.7526, 0.9954, 0.819, 0.9954, 0.8113, 0.9535, 0.8113, 0.9535, 0.819, 0.1981, 0.8345, 0.1981, 0.8269, 0.2048, 0.8269, 0.2048, 0.8345, 0.9762, 0.05208, 0.9762, 0.0444, 0.9695, 0.0444, 0.9695, 0.05208, 0.7787, 0.7107, 0.7787, 0.7526, 0.772, 0.7526, 0.772, 0.7107, 0.9509, 0.724, 0.9509, 0.7163, 0.9928, 0.7163, 0.9928, 0.724, 0.8751, 0.8291, 0.8751, 0.568, 0.8612, 0.5681, 0.8612, 0.8292, 0.8022, 0.9272, 0.8022, 0.9195, 0.5411, 0.9195, 0.5411, 0.9272, 0.07255, 0.9986, 0.07255, 0.991, 0.08643, 0.991, 0.08643, 0.9986, 0.1031, 0.9986, 0.1031, 0.991, 0.08917, 0.991, 0.08917, 0.9986, 0.862, 0.001369, 0.862, 0.2625, 0.8481, 0.2625, 0.8481, 0.001414, 0.07255, 0.9206, 0.07255, 0.9129, 0.3336, 0.9129, 0.3336, 0.9206, 0.993, 0.05888, 0.993, 0.0512, 0.9791, 0.0512, 0.9791, 0.05888, 0.2957, 0.992, 0.2957, 0.9843, 0.3096, 0.9843, 0.3096, 0.992, 0.1969, 0.992, 0.1969, 0.9843, 0.2436, 0.9843, 0.2436, 0.992, 0.5239, 0.9531, 0.4772, 0.9531, 0.4772, 0.967, 0.5239, 0.967, 0.5411, 0.9565, 0.5878, 0.9565, 0.5878, 0.9704, 0.5411, 0.9704, 0.04803, 0.994, 0.04803, 0.9863, 0.001369, 0.9863, 0.001369, 0.994, 0.9048, 0.8424, 0.9048, 0.8348, 0.8909, 0.8348, 0.8909, 0.8424, 0.9795, 0.3249, 0.9795, 0.3172, 0.9934, 0.3172, 0.9934, 0.3249, 0.611, 0.9016, 0.611, 0.8939, 0.6249, 0.8939, 0.6249, 0.9016, 0.5411, 0.9376, 0.5411, 0.9299, 0.774, 0.9299, 0.774, 0.9376, 0.5384, 0.8048, 0.3055, 0.8048, 0.3055, 0.8187, 0.5384, 0.8187, 0.3055, 0.8214, 0.5384, 0.8214, 0.5384, 0.8353, 0.3055, 0.8353, 0.9957, 0.252, 0.9957, 0.2443, 0.9818, 0.2443, 0.9818, 0.252, 0.4202, 0.802, 0.4202, 0.7944, 0.682, 0.7944, 0.682, 0.802, 0.8208, 0.2869, 0.8208, 0.5488, 0.8347, 0.5488, 0.8347, 0.2869, 0.3028, 0.2614, 0.3028, 0.5232, 0.2889, 0.5232, 0.2889, 0.2613, 0.9841, 0.502, 0.9841, 0.4943, 0.9702, 0.4943, 0.9702, 0.502, 0.9695, 0.9807, 0.9695, 0.973, 0.9834, 0.973, 0.9834, 0.9807, 0.9496, 0.3473, 0.9496, 0.3396, 0.9962, 0.3396, 0.9962, 0.3473, 0.04803, 0.9323, 0.001369, 0.9323, 0.001369, 0.9462, 0.04803, 0.9462, 0.3784, 0.9531, 0.4251, 0.9531, 0.4251, 0.967, 0.3784, 0.967, 0.9122, 0.6713, 0.9122, 0.6637, 0.9261, 0.6637, 0.9261, 0.6713, 0.9214, 0.8424, 0.9214, 0.8348, 0.9075, 0.8348, 0.9075, 0.8424, 0.3364, 0.9102, 0.3364, 0.9025, 0.4291, 0.9025, 0.4291, 0.9102, 0.9118, 0.5314, 0.9118, 0.4387, 0.898, 0.4386, 0.898, 0.5313, 0.9214, 0.7393, 0.9214, 0.832, 0.9075, 0.8319, 0.9075, 0.7391, 0.5358, 0.8546, 0.3055, 0.8546, 0.3055, 0.8685, 0.5358, 0.8685, 0.3081, 0.9414, 0.3081, 0.9337, 0.5384, 0.9337, 0.5384, 0.9414, 0.9951, 0.1805, 0.9951, 0.1728, 0.9485, 0.1728, 0.9485, 0.1805, 0.9639, 0.6256, 0.9639, 0.6179, 0.9778, 0.6179, 0.9778, 0.6256, 0.9338, 0.06872, 0.9338, 0.06104, 0.9199, 0.06104, 0.9199, 0.06872, 0.07255, 0.8546, 0.3028, 0.8546, 0.3028, 0.8685, 0.07255, 0.8685, 0.5384, 0.931, 0.5384, 0.9233, 0.3081, 0.9233, 0.3081, 0.931, 0.8679, 0.548, 0.8679, 0.2869, 0.854, 0.287, 0.854, 0.548, 0.3336, 0.9102, 0.3336, 0.9025, 0.07255, 0.9025, 0.07255, 0.9102, 0.4684, 0.9984, 0.4684, 0.9907, 0.4823, 0.9907, 0.4823, 0.9984, 0.06715, 0.9983, 0.06715, 0.9906, 0.05327, 0.9906, 0.05327, 0.9983, 0.8585, 0.568, 0.8585, 0.8291, 0.8446, 0.8292, 0.8446, 0.5681, 0.5411, 0.9168, 0.5411, 0.9091, 0.8022, 0.9091, 0.8022, 0.9168, 0.9831, 0.1382, 0.9831, 0.1306, 0.9692, 0.1306, 0.9692, 0.1382, 0.9663, 0.8897, 0.9663, 0.882, 0.9802, 0.882, 0.9802, 0.8897, 0.9485, 0.1597, 0.9485, 0.152, 0.9951, 0.152, 0.9951, 0.1597, 0.6894, 0.9565, 0.6427, 0.9565, 0.6427, 0.9704, 0.6894, 0.9704, 0.5905, 0.9565, 0.6372, 0.9565, 0.6372, 0.9704, 0.5905, 0.9704, 0.9951, 0.1701, 0.9951, 0.1624, 0.9485, 0.1624, 0.9485, 0.1701, 0.06023, 0.9732, 0.06023, 0.9656, 0.001369, 0.9656, 0.001369, 0.9732, 0.5138, 0.9773, 0.5138, 0.9697, 0.5214, 0.9697, 0.5214, 0.9773, 0.9156, 0.9453, 0.9156, 0.9377, 0.9744, 0.9377, 0.9744, 0.9453, 0.193, 0.9699, 0.1342, 0.9699, 0.1342, 0.9776, 0.193, 0.9776, 0.7415, 0.9719, 0.8004, 0.9719, 0.8004, 0.9796, 0.7415, 0.9796, 0.4494, 0.9773, 0.4494, 0.9697, 0.3906, 0.9697, 0.3906, 0.9773, 0.7254, 0.9808, 0.7254, 0.9732, 0.7331, 0.9732, 0.7331, 0.9808, 0.329, 0.9773, 0.329, 0.9697, 0.3878, 0.9697, 0.3878, 0.9773, 0.511, 0.9697, 0.4522, 0.9697, 0.4522, 0.9773, 0.511, 0.9773, 0.07255, 0.9699, 0.1314, 0.9699, 0.1314, 0.9776, 0.07255, 0.9776, 0.9483, 0.3733, 0.9406, 0.3733, 0.9406, 0.4323, 0.9483, 0.4323, 0.9535, 0.8084, 0.9535, 0.8007, 0.9612, 0.8007, 0.9612, 0.8084, 0.9532, 0.8912, 0.9455, 0.8912, 0.9455, 0.8322, 0.9532, 0.8322, 0.9496, 0.2674, 0.9496, 0.3265, 0.9572, 0.3265, 0.9572, 0.2674, 0.9509, 0.7031, 0.9509, 0.6441, 0.9585, 0.6441, 0.9585, 0.7031, 0.2553, 0.9815, 0.2553, 0.9739, 0.1969, 0.9739, 0.1969, 0.9815, 0.9859, 0.4217, 0.9859, 0.414, 0.9936, 0.414, 0.9936, 0.4217, 0.6643, 0.9808, 0.6643, 0.9732, 0.7227, 0.9732, 0.7227, 0.9808, 0.05975, 0.9759, 0.001369, 0.9759, 0.001369, 0.9836, 0.05975, 0.9836, 0.258, 0.9739, 0.3164, 0.9739, 0.3164, 0.9815, 0.258, 0.9815, 0.9094, 0.7364, 0.9094, 0.568, 0.9015, 0.568, 0.9015, 0.7364, 0.9165, 0.4358, 0.9165, 0.2674, 0.9086, 0.2674, 0.9086, 0.4358, 0.898, 0.4358, 0.898, 0.2674, 0.9059, 0.2674, 0.9059, 0.4358, 0.9026, 0.2482, 0.9026, 0.07985, 0.9105, 0.07985, 0.9105, 0.2482, 0.9938, 0.1306, 0.9858, 0.1306, 0.9858, 0.1385, 0.9938, 0.1385, 0.05342, 0.9499, 0.06133, 0.9499, 0.06133, 0.9578, 0.05342, 0.9578, 0.8999, 0.2482, 0.8999, 0.07985, 0.892, 0.07985, 0.892, 0.2482, 0.8086, 0.8791, 0.8086, 0.7107, 0.8007, 0.7107, 0.8007, 0.8791, 0.8813, 0.2482, 0.8813, 0.07985, 0.8892, 0.07985, 0.8892, 0.2482, 0.8909, 0.7364, 0.8909, 0.568, 0.8988, 0.568, 0.8988, 0.7364, 0.9297, 0.8648, 0.9218, 0.8648, 0.9218, 0.8727, 0.9297, 0.8727, 0.9288, 0.4246, 0.9367, 0.4246, 0.9367, 0.4326, 0.9288, 0.4326, 0.9794, 0.2215, 0.9794, 0.1903, 0.9715, 0.1903, 0.9715, 0.2215, 0.9261, 0.4326, 0.9261, 0.3963, 0.9193, 0.3923, 0.9193, 0.4285, 0.789, 0.8437, 0.789, 0.8124, 0.7969, 0.8124, 0.7969, 0.8437, 0.9695, 0.03764, 0.9695, 0.001369, 0.9763, 0.005395, 0.9763, 0.04166, 0.7144, 0.8835, 0.7065, 0.8835, 0.7065, 0.8914, 0.7144, 0.8914, 0.8007, 0.8818, 0.8086, 0.8818, 0.8086, 0.8897, 0.8007, 0.8897, 0.7863, 0.8437, 0.7863, 0.8124, 0.7784, 0.8124, 0.7784, 0.8437, 0.7882, 0.751, 0.7882, 0.7147, 0.7814, 0.7107, 0.7814, 0.747, 0.6191, 0.7871, 0.6191, 0.7558, 0.627, 0.7558, 0.627, 0.7871, 0.9692, 0.1161, 0.9692, 0.07985, 0.976, 0.08387, 0.976, 0.1201, 0.9931, 0.4832, 0.9852, 0.4832, 0.9852, 0.4911, 0.9931, 0.4911, 0.6951, 0.1234, 0.703, 0.1234, 0.703, 0.1313, 0.6951, 0.1313, 0.1886, 0.9882, 0.1342, 0.9882, 0.1342, 0.9803, 0.1886, 0.9803, 0.8204, 0.1929, 0.8204, 0.266, 0.8283, 0.2657, 0.8283, 0.1927, 0.5066, 0.9801, 0.4522, 0.9801, 0.4522, 0.988, 0.5066, 0.988, 0.9504, 0.1903, 0.9504, 0.2634, 0.9425, 0.2637, 0.9425, 0.1906, 0.802, 0.2513, 0.802, 0.2573, 0.8099, 0.2573, 0.8099, 0.2513, 0.6993, 0.2274, 0.6993, 0.2213, 0.7072, 0.2213, 0.7072, 0.2274, 0.127, 0.9882, 0.07255, 0.9882, 0.07255, 0.9803, 0.127, 0.9803, 0.9409, 0.4388, 0.9409, 0.5119, 0.9488, 0.5116, 0.9488, 0.4386, 0.4445, 0.9801, 0.3901, 0.9801, 0.3901, 0.988, 0.4445, 0.988, 0.9508, 0.568, 0.9508, 0.6411, 0.9429, 0.6414, 0.9429, 0.5683, 0.9868, 0.8729, 0.9868, 0.8789, 0.9947, 0.8789, 0.9947, 0.8729, 0.2889, 0.611, 0.2889, 0.6049, 0.2968, 0.6049, 0.2968, 0.611, 0.6, 0.9808, 0.6, 0.9732, 0.5411, 0.9732, 0.5411, 0.9808, 0.9937, 0.9807, 0.9937, 0.973, 0.9861, 0.973, 0.9861, 0.9807, 0.6027, 0.9808, 0.6027, 0.9732, 0.6616, 0.9732, 0.6616, 0.9808, 0.9608, 0.2492, 0.9608, 0.1903, 0.9531, 0.1903, 0.9531, 0.2492, 0.9612, 0.7391, 0.9612, 0.798, 0.9535, 0.798, 0.9535, 0.7391, 0.9667, 0.9807, 0.9667, 0.973, 0.9079, 0.973, 0.9079, 0.9807, 0.9945, 0.502, 0.9945, 0.4943, 0.9868, 0.4943, 0.9868, 0.502, 0.8031, 0.9796, 0.8031, 0.9719, 0.862, 0.9719, 0.862, 0.9796, 0.951, 0.3733, 0.951, 0.4322, 0.9587, 0.4322, 0.9587, 0.3733, 0.9515, 0.4974, 0.9515, 0.4386, 0.9592, 0.4386, 0.9592, 0.4974, 0.5244, 0.895, 0.5244, 0.8874, 0.4654, 0.8874, 0.4654, 0.895, 0.9936, 0.7875, 0.9936, 0.7799, 0.986, 0.7799, 0.986, 0.7875, 0.4612, 0.9206, 0.4612, 0.9129, 0.5202, 0.9129, 0.5202, 0.9206, 0.9564, 0.06038, 0.9564, 0.001369, 0.9487, 0.001369, 0.9487, 0.06038, 0.9561, 0.07985, 0.9561, 0.1389, 0.9485, 0.1389, 0.9485, 0.07985, 0.3874, 0.9877, 0.3874, 0.9801, 0.329, 0.9801, 0.329, 0.9877, 0.9937, 0.9911, 0.9937, 0.9834, 0.9861, 0.9834, 0.9861, 0.9911, 0.9665, 0.1382, 0.9588, 0.1382, 0.9588, 0.07985, 0.9665, 0.07985, 0.9559, 0.8322, 0.9559, 0.8905, 0.9635, 0.8905, 0.9635, 0.8322, 0.9535, 0.6264, 0.9535, 0.568, 0.9612, 0.568, 0.9612, 0.6264, 0.991, 0.2283, 0.991, 0.1903, 0.9879, 0.1903, 0.9879, 0.2283, 0.989, 0.4113, 0.989, 0.3733, 0.9859, 0.3733, 0.9859, 0.4113, 0.987, 0.606, 0.987, 0.568, 0.9901, 0.568, 0.9901, 0.606, 0.06406, 0.9878, 0.06406, 0.9499, 0.06715, 0.9499, 0.06715, 0.9878, 0.6916, 0.2795, 0.6885, 0.2795, 0.6885, 0.2825, 0.6916, 0.2825, 0.6941, 0.4275, 0.6972, 0.4275, 0.6972, 0.4306, 0.6941, 0.4306, 0.9861, 0.9453, 0.9861, 0.9074, 0.983, 0.9074, 0.983, 0.9453, 0.9891, 0.7771, 0.9891, 0.7391, 0.986, 0.7391, 0.986, 0.7771, 0.9772, 0.9453, 0.9772, 0.9074, 0.9803, 0.9074, 0.9803, 0.9453, 0.9868, 0.8701, 0.9868, 0.8322, 0.9899, 0.8322, 0.9899, 0.8701, 0.6914, 0.4275, 0.6883, 0.4275, 0.6883, 0.4306, 0.6914, 0.4306, 0.6951, 0.134, 0.6982, 0.134, 0.6982, 0.1371, 0.6951, 0.1371, 0.9802, 0.7391, 0.9802, 0.7862, 0.9832, 0.7862, 0.9832, 0.7391, 0.9818, 0.1268, 0.9818, 0.07985, 0.9788, 0.07994, 0.9788, 0.1269, 0.9832, 0.3733, 0.9832, 0.4203, 0.9802, 0.4203, 0.9802, 0.3733, 0.9783, 0.8322, 0.9783, 0.8792, 0.9752, 0.8793, 0.9752, 0.8323, 0.6767, 0.4306, 0.6767, 0.4275, 0.6798, 0.4275, 0.6798, 0.4306, 0.6825, 0.4275, 0.6825, 0.4306, 0.6856, 0.4306, 0.6856, 0.4275, 0.9841, 0.8792, 0.9841, 0.8322, 0.981, 0.8322, 0.981, 0.8792, 0.2044, 0.8241, 0.2044, 0.7771, 0.1981, 0.777, 0.1981, 0.824, 0.9843, 0.568, 0.9843, 0.6151, 0.9812, 0.6151, 0.9812, 0.568, 0.529, 0.9183, 0.529, 0.8713, 0.5352, 0.8714, 0.5352, 0.9184, 0.9255, 0.192, 0.9255, 0.1857, 0.9285, 0.186, 0.9285, 0.1922, 0.8001, 0.5535, 0.8001, 0.5473, 0.797, 0.547, 0.797, 0.5533, 0.5297, 0.9911, 0.5297, 0.9531, 0.5266, 0.9531, 0.5266, 0.9911, 0.9938, 0.3054, 0.9938, 0.2674, 0.9907, 0.2674, 0.9907, 0.3054, 0.5349, 0.9911, 0.5349, 0.9531, 0.538, 0.9531, 0.538, 0.9911, 0.9913, 0.03935, 0.9913, 0.001369, 0.9944, 0.001369, 0.9944, 0.03935, 0.7089, 0.4275, 0.7058, 0.4275, 0.7058, 0.4306, 0.7089, 0.4306, 0.7105, 0.225, 0.7136, 0.225, 0.7136, 0.228, 0.7105, 0.228, 0.9934, 0.1178, 0.9934, 0.07985, 0.9904, 0.07985, 0.9904, 0.1178, 0.9947, 0.4765, 0.9947, 0.4386, 0.9916, 0.4386, 0.9916, 0.4765, 0.9888, 0.9453, 0.9888, 0.9074, 0.9919, 0.9074, 0.9919, 0.9453, 0.9912, 0.6821, 0.9912, 0.6441, 0.9943, 0.6441, 0.9943, 0.6821, 0.704, 0.134, 0.701, 0.134, 0.701, 0.1371, 0.704, 0.1371, 0.7, 0.4275, 0.703, 0.4275, 0.703, 0.4306, 0.7, 0.4306, 0.9795, 0.2675, 0.9795, 0.3145, 0.9826, 0.3145, 0.9826, 0.2674, 0.9791, 0.001467, 0.9791, 0.04846, 0.9821, 0.04836, 0.9821, 0.001369, 0.98, 0.6911, 0.98, 0.6441, 0.9831, 0.6441, 0.9831, 0.6911, 0.9794, 0.4856, 0.9794, 0.4386, 0.9824, 0.4386, 0.9824, 0.4855, 0.6858, 0.2795, 0.6858, 0.2825, 0.6827, 0.2825, 0.6827, 0.2795, 0.2996, 0.608, 0.3027, 0.608, 0.3027, 0.6049, 0.2996, 0.6049, 0.9821, 0.1903, 0.9821, 0.2373, 0.9852, 0.2373, 0.9852, 0.1903, 0.9701, 0.6151, 0.9701, 0.5681, 0.9639, 0.568, 0.9639, 0.6151, 0.9876, 0.07985, 0.9876, 0.1269, 0.9846, 0.1269, 0.9846, 0.07985, 0.9725, 0.8323, 0.9725, 0.8793, 0.9663, 0.8792, 0.9663, 0.8322, 0.8157, 0.2511, 0.8157, 0.2573, 0.8126, 0.2571, 0.8126, 0.2509, 0.805, 0.9157, 0.805, 0.922, 0.808, 0.9222, 0.808, 0.916, 0.9691, 0.8044, 0.9639, 0.8044, 0.9639, 0.7391, 0.9691, 0.7391, 0.7503, 0.4247, 0.6767, 0.3998, 0.6767, 0.3346, 0.7503, 0.2869, 0.7094, 0.7059, 0.6358, 0.6582, 0.6358, 0.5929, 0.7094, 0.568, 0.8287, 0.1899, 0.8038, 0.1162, 0.8038, 0.07504, 0.8287, 0.001369, 0.919, 0.9166, 0.8778, 0.9166, 0.8778, 0.8514, 0.919, 0.8514, 0.9687, 0.1903, 0.9635, 0.1903, 0.9635, 0.2556, 0.9687, 0.2556, 0.9539, 0.9703, 0.9539, 0.9651, 0.9951, 0.9651, 0.9951, 0.9703, 0.9943, 0.2637, 0.9943, 0.2585, 0.9531, 0.2585, 0.9531, 0.2637, 0.8579, 0.9136, 0.8579, 0.9053, 0.8114, 0.9053, 0.8114, 0.9136, 0.6995, 0.231, 0.6995, 0.2827, 0.75, 0.2827, 0.75, 0.231, 0.7595, 0.9024, 0.7595, 0.8941, 0.806, 0.8941, 0.806, 0.9024, 0.6909, 0.1885, 0.6827, 0.1885, 0.6827, 0.1419, 0.6909, 0.1419, 0.4257, 0.7826, 0.4257, 0.7191, 0.4202, 0.7191, 0.4202, 0.7826, 0.7527, 0.2373, 0.7992, 0.2373, 0.7992, 0.2839, 0.7527, 0.2839, 0.6485, 0.9918, 0.6485, 0.9835, 0.695, 0.9835, 0.695, 0.9918, 0.6992, 0.1885, 0.6909, 0.1885, 0.6909, 0.1419, 0.6992, 0.1419, 0.5916, 0.8546, 0.5916, 0.9064, 0.5411, 0.9064, 0.5411, 0.8546, 0.6909, 0.1885, 0.6992, 0.1885, 0.6992, 0.2035, 0.6909, 0.2035, 0.4356, 0.2815, 0.4861, 0.2815, 0.4861, 0.2839, 0.4356, 0.2839, 0.8009, 0.4899, 0.8009, 0.5433, 0.7985, 0.5436, 0.7985, 0.4902, 0.9874, 0.5393, 0.9874, 0.5311, 0.9409, 0.5311, 0.9409, 0.5393, 0.8579, 0.9218, 0.8579, 0.9136, 0.8114, 0.9136, 0.8114, 0.9218, 0.6992, 0.2035, 0.7074, 0.2035, 0.7074, 0.2186, 0.6992, 0.2186, 0.8813, 0.2625, 0.8813, 0.2543, 0.9278, 0.2543, 0.9278, 0.2625, 0.5394, 0.2815, 0.4889, 0.2815, 0.4889, 0.2839, 0.5394, 0.2839, 0.6992, 0.1885, 0.7074, 0.1885, 0.7074, 0.2035, 0.6992, 0.2035, 0.9282, 0.07705, 0.9338, 0.07705, 0.9338, 0.07146, 0.9282, 0.07146, 0.9283, 0.2047, 0.9283, 0.2512, 0.9133, 0.2512, 0.9133, 0.2047, 0.5993, 0.9918, 0.5993, 0.9835, 0.6458, 0.9835, 0.6458, 0.9918, 0.7985, 0.4337, 0.7985, 0.4871, 0.8009, 0.4868, 0.8009, 0.4333, 0.935, 0.001369, 0.935, 0.04789, 0.9199, 0.04789, 0.9199, 0.001369, 0.7756, 0.818, 0.7122, 0.818, 0.7122, 0.8124, 0.7756, 0.8124, 0.273, 0.9517, 0.1741, 0.9517, 0.1741, 0.9574, 0.273, 0.9574, 0.7415, 0.9481, 0.6427, 0.9481, 0.6427, 0.9538, 0.7415, 0.9538, 0.9447, 0.9538, 0.8459, 0.9538, 0.8459, 0.9481, 0.9447, 0.9481, 0.64, 0.9538, 0.5411, 0.9538, 0.5411, 0.9481, 0.64, 0.9481, 0.4259, 0.7853, 0.4202, 0.7853, 0.4202, 0.791, 0.4259, 0.791, 0.3191, 0.9739, 0.3249, 0.9739, 0.3249, 0.9796, 0.3191, 0.9796, 0.8431, 0.9481, 0.7443, 0.9481, 0.7443, 0.9538, 0.8431, 0.9538, 0.7162, 0.2222, 0.7162, 0.1234, 0.7105, 0.1234, 0.7105, 0.2222, 0.1714, 0.9574, 0.07255, 0.9574, 0.07255, 0.9517, 0.1714, 0.9517, 0.7923, 0.8095, 0.7923, 0.7107, 0.798, 0.7107, 0.798, 0.8095, 0.9942, 0.7967, 0.9885, 0.7967, 0.9885, 0.8024, 0.9942, 0.8024, 0.988, 0.8944, 0.9937, 0.8944, 0.9937, 0.9001, 0.988, 0.9001, 0.4657, 0.9965, 0.4293, 0.9965, 0.4293, 0.9907, 0.4657, 0.9907, 0.9011, 0.9719, 0.8647, 0.9719, 0.8647, 0.9777, 0.9011, 0.9777, 0.4265, 0.9907, 0.3901, 0.9907, 0.3901, 0.9965, 0.4265, 0.9965, 0.3654, 0.9962, 0.329, 0.9962, 0.329, 0.9905, 0.3654, 0.9905, 0.9894, 0.5548, 0.9894, 0.5606, 0.9951, 0.5606, 0.9951, 0.5548, 0.9894, 0.5502, 0.9894, 0.5444, 0.9951, 0.5444, 0.9951, 0.5502, 0.9923, 0.5119, 0.9515, 0.5119, 0.9515, 0.5062, 0.9923, 0.5062, 0.7386, 0.9835, 0.6978, 0.9835, 0.6978, 0.9893, 0.7386, 0.9893, 0.9947, 0.9565, 0.9539, 0.9565, 0.9539, 0.9623, 0.9947, 0.9623, 0.9883, 0.9538, 0.9474, 0.9538, 0.9474, 0.9481, 0.9883, 0.9481, 0.9936, 0.231, 0.9936, 0.2368, 0.9879, 0.2368, 0.9879, 0.231, 0.9927, 0.6145, 0.9927, 0.6088, 0.987, 0.6088, 0.987, 0.6145, 0.4585, 0.9179, 0.4585, 0.9129, 0.3364, 0.9129, 0.3364, 0.9179, 0.6632, 0.9453, 0.6632, 0.9403, 0.5411, 0.9403, 0.5411, 0.9453, 0.7908, 0.9453, 0.7908, 0.9403, 0.9128, 0.9403, 0.9128, 0.9453, 0.6659, 0.9453, 0.6659, 0.9403, 0.788, 0.9403, 0.788, 0.9453, 0.9255, 0.07705, 0.9199, 0.07705, 0.9199, 0.07146, 0.9255, 0.07146, 0.9133, 0.2019, 0.9133, 0.07985, 0.9227, 0.08931, 0.9227, 0.1925, 0.9457, 0.07985, 0.9457, 0.183, 0.9395, 0.183, 0.9395, 0.07985, 0.9146, 0.5606, 0.9146, 0.4386, 0.924, 0.448, 0.924, 0.5512, 0.9241, 0.8612, 0.9241, 0.7391, 0.9336, 0.7486, 0.9336, 0.8517, 0.9287, 0.2674, 0.9287, 0.3895, 0.9193, 0.3801, 0.9193, 0.2769, 0.9381, 0.4386, 0.9381, 0.5417, 0.9268, 0.5303, 0.9268, 0.4499, 0.9468, 0.3706, 0.9468, 0.2674, 0.9406, 0.2674, 0.9406, 0.3706, 0.538, 0.9503, 0.4349, 0.9503, 0.4349, 0.9442, 0.538, 0.9442, 0.329, 0.9503, 0.4321, 0.9503, 0.4321, 0.9442, 0.329, 0.9442, 0.7767, 0.937, 0.8572, 0.937, 0.8572, 0.9299, 0.7767, 0.9299, 0.6977, 0.8117, 0.6977, 0.7086, 0.709, 0.7199, 0.709, 0.8004, 0.9402, 0.568, 0.9402, 0.6712, 0.9288, 0.6598, 0.9288, 0.5794, 0.9368, 0.07985, 0.9368, 0.183, 0.9255, 0.1716, 0.9255, 0.09119, 0.6767, 0.4333, 0.7571, 0.4333, 0.7571, 0.5138, 0.6767, 0.5138, 0.9051, 0.9636, 0.8247, 0.9636, 0.8247, 0.9565, 0.9051, 0.9565, 0.07255, 0.9672, 0.153, 0.9672, 0.153, 0.9601, 0.07255, 0.9601, 0.822, 0.9636, 0.7415, 0.9636, 0.7415, 0.9565, 0.822, 0.9565, 0.9377, 0.07576, 0.9377, 0.001369, 0.946, 0.001369, 0.946, 0.07576, 0.9315, 0.2647, 0.9315, 0.1903, 0.9397, 0.1903, 0.9397, 0.2647, 0.7891, 0.7593, 0.7244, 0.7597, 0.7274, 0.7668, 0.7891, 0.767, 0.05951, 0.9471, 0.06715, 0.9471, 0.06715, 0.8825, 0.05951, 0.8825, 0.06758, 0.7712, 0.07522, 0.7712, 0.07522, 0.8329, 0.06758, 0.8329, 0.4904, 0.742, 0.5364, 0.742, 0.5463, 0.7296, 0.4808, 0.7296, 0.9218, 0.9, 0.9853, 0.9, 0.9853, 0.8944, 0.9218, 0.8944, 0.07802, 0.8448, 0.07802, 0.7748, 0.124, 0.7748, 0.124, 0.8448, 0.7943, 0.5639, 0.7866, 0.5639, 0.7866, 0.5514, 0.7943, 0.5514, 0.7599, 0.5091, 0.7599, 0.4384, 0.7957, 0.4333, 0.7957, 0.504, 0.8574, 0.9026, 0.8574, 0.8326, 0.8114, 0.8326, 0.8114, 0.9026, 0.9172, 0.07203, 0.9172, 0.001369, 0.8813, 0.006446, 0.8813, 0.07711, 0.9791, 0.2243, 0.9715, 0.2243, 0.9715, 0.2434, 0.9791, 0.2434, 0.07522, 0.7712, 0.06758, 0.7712, 0.06758, 0.7632, 0.07522, 0.7632, 0.7274, 0.7668, 0.7244, 0.7597, 0.7122, 0.7724, 0.7194, 0.7747, 0.9791, 0.2434, 0.9715, 0.2434, 0.9715, 0.252, 0.9791, 0.252, 0.7194, 0.7747, 0.7122, 0.7724, 0.7124, 0.7965, 0.7196, 0.7938, 0.7943, 0.5514, 0.7866, 0.5514, 0.7866, 0.5273, 0.7943, 0.5273, 0.7196, 0.7938, 0.7124, 0.7965, 0.7235, 0.8091, 0.7272, 0.8024, 0.7943, 0.5273, 0.7866, 0.5273, 0.7866, 0.5146, 0.7943, 0.5146, 0.7272, 0.8024, 0.7235, 0.8091, 0.7891, 0.8097, 0.789, 0.8021, 0.6057, 0.6602, 0.6133, 0.6602, 0.6133, 0.7258, 0.6057, 0.7258, 0.9365, 0.6745, 0.9288, 0.6745, 0.9288, 0.7364, 0.9365, 0.7364, 0.6269, 0.1367, 0.6924, 0.1367, 0.6924, 0.1234, 0.6269, 0.1234, 0.5364, 0.742, 0.5364, 0.7782, 0.5463, 0.7905, 0.5463, 0.7296, 0.5364, 0.7782, 0.4904, 0.7782, 0.4808, 0.7905, 0.5463, 0.7905, 0.4904, 0.7782, 0.4904, 0.742, 0.4808, 0.7296, 0.4808, 0.7905, 0.6146, 0.7296, 0.6146, 0.7905, 0.6032, 0.7773, 0.6032, 0.7429, 0.8675, 0.2839, 0.802, 0.2839, 0.802, 0.2705, 0.8675, 0.2705, 0.4654, 0.8846, 0.5262, 0.8846, 0.5262, 0.8713, 0.4654, 0.8713, 0.8651, 0.5649, 0.8042, 0.5649, 0.8042, 0.5515, 0.8651, 0.5515, 0.9079, 0.9565, 0.9511, 0.9565, 0.9511, 0.9703, 0.9079, 0.9703, 0.5491, 0.7905, 0.5491, 0.7296, 0.56, 0.7429, 0.56, 0.7773, 0.5491, 0.7296, 0.6146, 0.7296, 0.6032, 0.7429, 0.56, 0.7429, 0.6146, 0.7905, 0.5491, 0.7905, 0.56, 0.7773, 0.6032, 0.7773, 0.97, 0.5444, 0.9268, 0.5444, 0.9268, 0.5582, 0.97, 0.5582, 0.9409, 0.5146, 0.9753, 0.5146, 0.9753, 0.5284, 0.9409, 0.5284, 0.9705, 0.9193, 0.936, 0.9193, 0.936, 0.9331, 0.9705, 0.9331, 0.695, 0.7916, 0.695, 0.7086, 0.6358, 0.7086, 0.6358, 0.7916, 0.1954, 0.777, 0.1319, 0.7974, 0.1319, 0.8336, 0.1954, 0.8362, 0.7649, 0.001369, 0.7527, 0.07124, 0.7889, 0.07152, 0.8011, 0.001641, 0.7527, 0.07124, 0.7649, 0.1413, 0.8011, 0.1416, 0.7889, 0.07152, 0.3601, 0.802, 0.3601, 0.7191, 0.3055, 0.7191, 0.3055, 0.802, 0.2718, 0.7812, 0.2083, 0.7855, 0.2083, 0.8315, 0.2718, 0.8357, 0.8086, 0.708, 0.8086, 0.638, 0.7626, 0.638, 0.7626, 0.708, 0.8086, 0.638, 0.8086, 0.568, 0.7626, 0.568, 0.7626, 0.638, 0.2083, 0.7784, 0.2083, 0.6955, 0.2675, 0.6955, 0.2675, 0.7784, 0.06484, 0.8224, 0.001369, 0.8198, 0.001369, 0.7835, 0.06484, 0.7632, 0.8014, 0.2872, 0.7893, 0.3571, 0.7531, 0.3568, 0.7652, 0.2869, 0.7893, 0.3571, 0.8014, 0.4271, 0.7652, 0.4268, 0.7531, 0.3568, 0.3628, 0.802, 0.3628, 0.7191, 0.4174, 0.7191, 0.4174, 0.802, 0.06484, 0.8797, 0.001369, 0.8754, 0.001369, 0.8294, 0.06484, 0.8251, 0.4304, 0.7896, 0.4304, 0.7196, 0.4764, 0.7196, 0.4764, 0.7896, 0.4304, 0.7196, 0.4304, 0.6497, 0.4764, 0.6497, 0.4764, 0.7196, 0.6712, 0.2648, 0.6768, 0.2648, 0.6768, 0.281, 0.6712, 0.281, 0.695, 0.7943, 0.6894, 0.7943, 0.6894, 0.8105, 0.695, 0.8105, 0.9717, 0.6836, 0.9717, 0.6892, 0.9773, 0.6892, 0.9773, 0.6836, 0.139, 0.9965, 0.139, 0.991, 0.1552, 0.991, 0.1552, 0.9965, 0.9773, 0.692, 0.9773, 0.6975, 0.9717, 0.6975, 0.9717, 0.692, 0.1741, 0.9965, 0.1741, 0.991, 0.1579, 0.991, 0.1579, 0.9965, 0.06758, 0.8357, 0.07317, 0.8357, 0.07317, 0.8519, 0.06758, 0.8519, 0.9274, 0.8755, 0.9218, 0.8755, 0.9218, 0.8916, 0.9274, 0.8916, 0.9718, 0.4128, 0.9718, 0.4184, 0.9774, 0.4184, 0.9774, 0.4128, 0.1769, 0.9965, 0.1769, 0.991, 0.193, 0.991, 0.193, 0.9965, 0.9775, 0.7778, 0.9775, 0.7834, 0.9719, 0.7834, 0.9719, 0.7778, 0.714, 0.9976, 0.714, 0.992, 0.6978, 0.992, 0.6978, 0.9976, 0.9718, 0.3733, 0.9774, 0.3733, 0.9774, 0.4101, 0.9718, 0.4101, 0.9773, 0.6441, 0.9717, 0.6441, 0.9717, 0.6809, 0.9773, 0.6809, 0.9719, 0.7391, 0.9719, 0.7751, 0.9775, 0.7751, 0.9775, 0.7391, 0.7595, 0.8546, 0.7955, 0.8546, 0.7955, 0.8914, 0.7595, 0.8914, 0.9785, 0.568, 0.9785, 0.604, 0.9729, 0.604, 0.9729, 0.568, 0.7209, 0.8914, 0.7568, 0.8914, 0.7568, 0.8546, 0.7209, 0.8546])
me_cube_001.materials.append(mat_material_001)
me_cube_001.use_remesh_preserve_volume = False
me_cube_001.use_remesh_preserve_attributes = False
me_cube_001.use_mirror_vertex_groups = False
me_cube_001.update()

# ---- objects
ob_empty = bpy.data.objects.new('Empty', None)
ob_cube = bpy.data.objects.new('Cube', me_cube_001)

# ---- transforms, parenting, visibility, modifiers, constraints
ob_empty.location = (1.044, 0.03444, 5.296)
ob_empty.empty_image_offset = (0.0, 0.0)
ob_empty.lineart.crease_threshold = 0.0
ob_cube.location = (-0.3773, -0.3988, 1.0)
ob_cube.lineart.crease_threshold = 0.0
_m = ob_cube.modifiers.new('Hook-Empty', 'HOOK')
_m.center = (1.421, 0.4332, 4.296)
_m.matrix_inverse = ((1.0, 0.0, 0.0, -1.421), (0.0, 1.0, 0.0, -0.4332), (0.0, 0.0, 1.0, -4.296), (0.0, 0.0, 0.0, 1.0))
_m.object = ob_empty

# ---- collection membership
col_collection_1.objects.link(ob_empty)
col_collection_1.objects.link(ob_cube)

# ---- scene / render settings (as saved in the file)
scene.frame_start = 1; scene.frame_end = 250; scene.frame_set(1)
scene.render.engine = 'BLENDER_EEVEE_NEXT'
scene.render.resolution_percentage = 50
scene.render.dither_intensity = 0.0
scene.cycles.use_denoising = False
scene.cycles.samples = 128
scene.cycles.sampling_pattern = 'TABULATED_SOBOL'
scene.cycles.use_adaptive_sampling = False
scene.cycles.use_light_tree = False
scene.cycles.blur_glossy = 0.0
scene.cycles.sample_clamp_indirect = 0.0
scene.view_settings.view_transform = 'Standard'
bpy.context.view_layer.update()

# ---- added for rendering (the .blend has no active camera and no usable light): camera, sun
cam_auto = bpy.data.cameras.new('AutoCamera')
cam_auto.lens = 50.0
cam_auto.sensor_width = 36.0
cam_auto.clip_end = 1000.0
ob_auto_camera = bpy.data.objects.new('AutoCamera', cam_auto)
scene.collection.objects.link(ob_auto_camera)
ob_auto_camera.location = (9.17198, -11.1213, 11.291)
ob_auto_camera.rotation_euler = (1.09748, -7.21219e-08, 0.694738)
scene.camera = ob_auto_camera
light_auto_sun = bpy.data.lights.new('AutoSun', 'SUN')
light_auto_sun.energy = 3.0
light_auto_sun.angle = 0.0523599
ob_auto_sun = bpy.data.objects.new('AutoSun', light_auto_sun)
scene.collection.objects.link(ob_auto_sun)
ob_auto_sun.rotation_euler = (0.872665, 0.174533, 0.523599)
bpy.context.view_layer.update()

